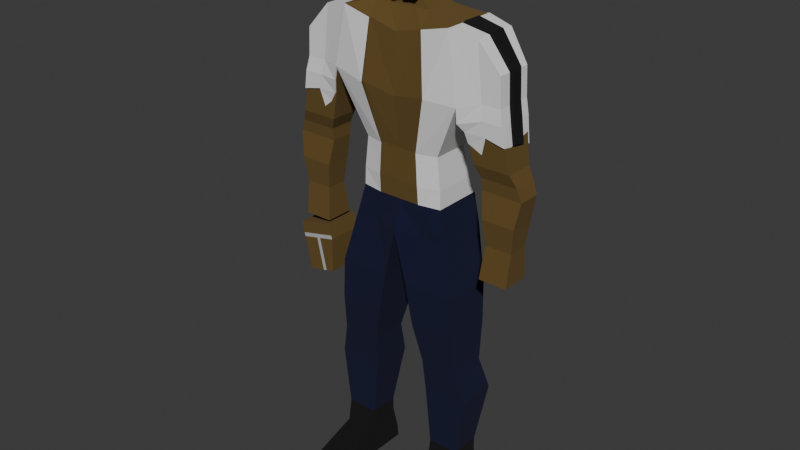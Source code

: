 # Source: Seguran_a-V2.blend  (saved by Blender 4.1.24; exported with 4.5.12 LTS)
import bpy
from mathutils import Matrix  # noqa: F401  (used for matrix-valued properties, if any)

bpy.ops.wm.read_factory_settings(use_empty=True)
scene = bpy.context.scene
scene.name = 'Scene'

# ---- collections
col_collection = bpy.data.collections.new('Collection'); scene.collection.children.link(col_collection)

# ---- materials (node trees are filled in below, after node groups)
mat_material_001 = bpy.data.materials.new('Material.001')
mat_material_001.use_transparent_shadow = False
mat_material_002 = bpy.data.materials.new('Material.002')
mat_material_002.use_transparent_shadow = False
mat_material_003 = bpy.data.materials.new('Material.003')
mat_material_003.use_transparent_shadow = False
mat_material_007 = bpy.data.materials.new('Material.007')
mat_material_007.use_transparent_shadow = False
mat_material = bpy.data.materials.new('Material')
mat_material.alpha_threshold = 0.0
mat_material.use_transparent_shadow = False
mat_material.roughness = 0.5
mat_material.line_color = (0.0, 0.0, 0.0, 1.0)
mat_material_004 = bpy.data.materials.new('Material.004')
mat_material_004.use_transparent_shadow = False
mat_material_005 = bpy.data.materials.new('Material.005')
mat_material_005.use_transparent_shadow = False
mat_material_006 = bpy.data.materials.new('Material.006')
mat_material_006.use_transparent_shadow = False

# ---- material node trees
mat_material_001.use_nodes = True; mat_material_001.node_tree.nodes.clear()
_N = mat_material_001.node_tree.nodes; _L = mat_material_001.node_tree.links
n0 = _N.new('ShaderNodeBsdfPrincipled'); n0.name = 'Principled BSDF'; n0.location = (10, 300)
n0.inputs[0].default_value = (0.1254, 0.07457, 0.01516, 1.0)
n0.inputs[2].default_value = 1.0
n1 = _N.new('ShaderNodeOutputMaterial'); n1.name = 'Material Output'; n1.location = (300, 300)
_L.new(n0.outputs[0], n1.inputs[0])
n1.is_active_output = True
mat_material_002.use_nodes = True; mat_material_002.node_tree.nodes.clear()
_N = mat_material_002.node_tree.nodes; _L = mat_material_002.node_tree.links
n0 = _N.new('ShaderNodeBsdfPrincipled'); n0.name = 'Principled BSDF'; n0.location = (10, 300)
n0.inputs[0].default_value = (1.0, 0.04375, 0.566, 1.0)
n0.inputs[2].default_value = 1.0
n1 = _N.new('ShaderNodeOutputMaterial'); n1.name = 'Material Output'; n1.location = (300, 300)
_L.new(n0.outputs[0], n1.inputs[0])
n1.is_active_output = True
mat_material_003.use_nodes = True; mat_material_003.node_tree.nodes.clear()
_N = mat_material_003.node_tree.nodes; _L = mat_material_003.node_tree.links
n0 = _N.new('ShaderNodeBsdfPrincipled'); n0.name = 'Principled BSDF'; n0.location = (10, 300)
n0.inputs[0].default_value = (0.2078, 0.0, 0.1669, 1.0)
n0.inputs[2].default_value = 1.0
n1 = _N.new('ShaderNodeOutputMaterial'); n1.name = 'Material Output'; n1.location = (300, 300)
_L.new(n0.outputs[0], n1.inputs[0])
n1.is_active_output = True
mat_material_007.use_nodes = True; mat_material_007.node_tree.nodes.clear()
_N = mat_material_007.node_tree.nodes; _L = mat_material_007.node_tree.links
n0 = _N.new('ShaderNodeBsdfPrincipled'); n0.name = 'Principled BSDF'; n0.location = (10, 300)
n0.inputs[0].default_value = (1.0, 0.6104, 0.0, 1.0)
n0.inputs[2].default_value = 1.0
n1 = _N.new('ShaderNodeOutputMaterial'); n1.name = 'Material Output'; n1.location = (300, 300)
_L.new(n0.outputs[0], n1.inputs[0])
n1.is_active_output = True
mat_material.use_nodes = True; mat_material.node_tree.nodes.clear()
_N = mat_material.node_tree.nodes; _L = mat_material.node_tree.links
n0 = _N.new('ShaderNodeOutputMaterial'); n0.name = 'Material Output'; n0.location = (300, 300)
n1 = _N.new('ShaderNodeBsdfPrincipled'); n1.name = 'Principled BSDF'; n1.location = (10, 300)
n1.inputs[0].default_value = (0.4695, 0.4695, 0.4695, 1.0)
n1.inputs[3].default_value = 1.45
_L.new(n1.outputs[0], n0.inputs[0])
n0.is_active_output = True
mat_material_004.use_nodes = True; mat_material_004.node_tree.nodes.clear()
_N = mat_material_004.node_tree.nodes; _L = mat_material_004.node_tree.links
n0 = _N.new('ShaderNodeBsdfPrincipled'); n0.name = 'Principled BSDF'; n0.location = (10, 300)
n0.inputs[2].default_value = 1.0
n1 = _N.new('ShaderNodeOutputMaterial'); n1.name = 'Material Output'; n1.location = (300, 300)
_L.new(n0.outputs[0], n1.inputs[0])
n1.is_active_output = True
mat_material_005.use_nodes = True; mat_material_005.node_tree.nodes.clear()
_N = mat_material_005.node_tree.nodes; _L = mat_material_005.node_tree.links
n0 = _N.new('ShaderNodeBsdfPrincipled'); n0.name = 'Principled BSDF'; n0.location = (10, 300)
n0.inputs[0].default_value = (0.0, 0.001988, 0.02877, 1.0)
n0.inputs[2].default_value = 1.0
n1 = _N.new('ShaderNodeOutputMaterial'); n1.name = 'Material Output'; n1.location = (300, 300)
_L.new(n0.outputs[0], n1.inputs[0])
n1.is_active_output = True
mat_material_006.use_nodes = True; mat_material_006.node_tree.nodes.clear()
_N = mat_material_006.node_tree.nodes; _L = mat_material_006.node_tree.links
n0 = _N.new('ShaderNodeBsdfPrincipled'); n0.name = 'Principled BSDF'; n0.location = (10, 300)
n0.inputs[0].default_value = (0.0, 0.0, 0.0, 1.0)
n0.inputs[2].default_value = 1.0
n1 = _N.new('ShaderNodeOutputMaterial'); n1.name = 'Material Output'; n1.location = (300, 300)
_L.new(n0.outputs[0], n1.inputs[0])
n1.is_active_output = True

# ---- world
world_world = bpy.data.worlds.new('World'); scene.world = world_world
world_world.use_nodes = True; world_world.node_tree.nodes.clear()
_N = world_world.node_tree.nodes; _L = world_world.node_tree.links
n0 = _N.new('ShaderNodeOutputWorld'); n0.name = 'World Output'; n0.location = (300, 300)
n1 = _N.new('ShaderNodeBackground'); n1.name = 'Background'; n1.location = (10, 300)
n1.inputs[0].default_value = (0.05088, 0.05088, 0.05088, 1.0)
_L.new(n1.outputs[0], n0.inputs[0])
n0.is_active_output = True
world_world.color = (0.05088, 0.05088, 0.05088)
world_world.use_sun_shadow = False
world_world.sun_shadow_jitter_overblur = 0.0

# ---- meshes
me_cube_002 = bpy.data.meshes.new('Cube.002')
me_cube_002.from_pydata([(-1.192e-07, 0.1708, 13.87), (0.4479, 0.1832, 14.3), (0.4479, -0.3008, 13.89), (-1.192e-07, -0.3008, 13.87), (-1.192e-07, 0.2593, 17.95), (0.3505, 0.2593, 17.47), (0.3505, -0.2129, 17.47), (-1.192e-07, -0.2129, 17.95), (-1.192e-07, -0.2129, 15.91), (-1.192e-07, 0.2939, 15.91), (0.4194, 0.2939, 15.93), (0.4774, -0.2129, 15.93), (0.1896, 0.1708, 13.87), (0.3792, 0.1832, 14.29), (0.299, -0.3008, 13.88), (0.1896, -0.3008, 13.87), (0.1168, 0.2593, 17.9), (0.2337, 0.2593, 17.78), (0.2337, -0.2129, 17.78), (0.1168, -0.2129, 17.9), (0.1591, 0.2939, 15.92), (0.3182, 0.2939, 15.92), (0.3182, -0.2129, 15.92), (0.08079, -0.2129, 16.04), (-1.192e-07, 0.2939, 15.45), (0.4045, -0.2129, 15.47), (-1.192e-07, -0.2823, 15.45), (0.4045, 0.2129, 15.47), (0.166, -0.2129, 15.46), (0.332, -0.2129, 15.46), (0.2701, 0.2939, 15.46), (0.166, 0.2939, 15.46), (-1.192e-07, 0.2871, 15.19), (0.4116, -0.2272, 15.21), (-1.192e-07, -0.2272, 15.42), (0.4116, 0.2061, 15.21), (0.1698, -0.2272, 15.43), (0.3396, -0.2272, 15.21), (0.2778, 0.2871, 15.21), (0.1698, 0.2871, 15.2), (-1.192e-07, 0.1884, 14.53), (0.4297, -0.264, 14.43), (-1.192e-07, -0.264, 14.64), (0.4297, 0.1884, 14.55), (0.1797, -0.264, 14.65), (0.3594, -0.264, 14.42), (0.2522, 0.1884, 14.54), (0.1797, 0.1884, 14.54), (0.1896, -0.3369, 14.12), (-1.192e-07, -0.3369, 13.87), (-1.192e-07, -0.3001, 14.63), (0.1797, -0.3001, 14.89), (0.299, -0.3191, 13.88), (0.1896, -0.3191, 13.87), (0.1797, -0.2823, 15.0), (0.3594, -0.2823, 14.89), (0.4297, -0.3195, 14.55), (0.4479, -0.3119, 13.89), (0.299, -0.3119, 13.88), (0.3594, -0.3195, 14.54), (0.4479, 0.01362, 13.89), (0.4479, -0.1436, 13.89), (-1.192e-07, 0.01362, 13.87), (-1.192e-07, -0.1436, 13.87), (0.3505, 0.07097, 17.47), (0.3505, -0.07097, 17.47), (-1.192e-07, 0.07097, 17.95), (-1.192e-07, -0.07097, 17.95), (0.4194, 0.07097, 15.93), (0.4194, -0.07097, 15.93), (-1.192e-07, -0.07097, 15.91), (-1.192e-07, 0.07097, 15.91), (0.2337, 0.07097, 17.78), (0.2337, -0.07097, 17.78), (0.1168, 0.07097, 17.9), (0.1168, -0.07097, 17.9), (-1.192e-07, -0.1173, 15.45), (-1.192e-07, 0.04782, 15.45), (0.4045, 0.07097, 15.47), (0.4045, -0.07097, 15.47), (0.3713, 0.01362, 13.88), (0.3257, -0.1436, 13.88), (0.4116, 0.06166, 15.21), (0.4116, -0.08276, 15.21), (-1.192e-07, -0.08276, 15.34), (-1.192e-07, 0.06166, 15.27), (-1.192e-07, -0.1132, 14.61), (-1.192e-07, 0.03764, 14.57), (0.4297, 0.03764, 14.51), (0.4297, -0.1132, 14.47), (1.0, -0.2129, -1.0), (0.8726, -0.1659, 1.0), (1.0, 0.4126, -1.0), (0.8726, 0.4159, 1.0), (-1.192e-07, 0.4126, -1.0), (-1.192e-07, 0.3533, 1.0), (-1.192e-07, -0.2961, -1.0), (-1.192e-07, -0.2113, 1.0), (1.246, -0.2856, -4.457), (1.246, 0.3344, -4.457), (0.2463, -0.2856, -4.457), (0.2463, 0.3344, -4.457), (1.354, -0.2129, -9.903), (1.354, 0.2129, -9.903), (0.5971, -0.2129, -9.903), (0.5971, 0.2129, -9.903), (1.352, -0.1704, -16.15), (1.352, 0.1798, -16.15), (0.7586, -0.1704, -16.15), (0.7586, 0.1798, -16.15), (0.6279, 0.3046, -12.13), (0.6279, -0.1724, -12.13), (1.497, -0.1724, -12.13), (1.497, 0.3046, -12.13), (-1.192e-07, 0.2129, 4.319), (0.7876, 0.2651, 4.319), (0.7876, -0.1663, 4.319), (-1.192e-07, -0.227, 4.319), (-1.192e-07, 0.3146, 7.699), (1.35, 0.3789, 8.481), (1.35, -0.2782, 8.481), (-1.192e-07, -0.307, 7.699), (-1.192e-07, 0.3146, 11.51), (1.12, 0.3617, 12.45), (1.12, -0.2782, 12.45), (-1.192e-07, -0.2864, 11.51), (2.105, 0.2129, 8.481), (2.105, -0.2129, 8.481), (2.077, 0.2129, 10.35), (2.077, -0.2129, 10.35), (1.62, 0.3162, 12.08), (1.728, 0.3232, 9.962), (1.728, -0.2129, 8.481), (1.62, -0.2129, 12.08), (1.601, 0.1517, 4.719), (1.601, -0.206, 4.719), (2.331, 0.1517, 4.719), (2.331, -0.206, 4.719), (1.966, 0.1517, 4.719), (1.966, -0.206, 4.719), (1.711, 0.1517, 3.908), (1.711, -0.1543, 3.908), (2.441, 0.1517, 3.908), (2.441, -0.1543, 3.908), (2.076, 0.1517, 3.908), (2.076, -0.1543, 3.908), (1.711, 0.1363, 3.097), (1.711, -0.1389, 3.097), (2.532, 0.1363, 3.097), (2.532, -0.1389, 3.097), (2.076, 0.1363, 3.097), (2.076, -0.1389, 3.097), (1.846, 0.1006, -0.2958), (1.846, -0.1549, -0.2958), (2.387, 0.1006, -0.2958), (2.387, -0.1549, -0.2958), (2.086, 0.1006, -0.2958), (2.086, -0.1549, -0.2958), (1.793, 0.1517, -2.503), (1.793, -0.206, -2.503), (2.371, 0.1517, -2.503), (2.371, -0.206, -2.503), (2.05, 0.1517, -2.503), (2.05, -0.206, -2.503), (-1.192e-07, 0.1708, 13.87), (0.3742, 0.1708, 13.89), (0.3742, -0.1403, 13.89), (-1.192e-07, -0.1403, 13.87), (1.352, -0.2129, -17.65), (1.352, 0.1798, -17.05), (0.7586, -0.2129, -17.65), (0.7586, 0.1798, -17.05), (1.352, -0.8051, -19.67), (1.352, 0.2718, -19.67), (0.7586, -0.8593, -19.67), (0.7586, 0.2718, -19.67), (0.7586, 0.2558, -18.81), (0.7586, -0.8593, -18.81), (1.352, -0.8051, -18.81), (1.352, 0.2558, -18.81), (0.57, -0.1766, 12.95), (-0.006739, -0.1766, 12.9), (-0.006739, 0.2449, 12.9), (0.57, 0.2129, 12.95), (2.218, -0.2276, 6.6), (2.218, 0.1992, 6.6), (1.847, 0.1992, 6.6), (1.476, 0.2365, 6.6), (1.476, -0.2276, 6.6), (1.847, -0.2276, 6.6), (2.449, 0.131, 1.4), (2.082, 0.131, 1.4), (1.788, 0.131, 1.4), (1.788, -0.1853, 1.4), (2.082, -0.1853, 1.4), (2.449, -0.1853, 1.4), (0.4363, 0.4159, 1.0), (0.5, -0.2129, -1.0), (0.5, 0.4126, -1.0), (0.4363, -0.2113, 1.0), (0.7463, -0.2856, -4.457), (0.7463, 0.3344, -4.457), (0.9757, -0.2129, -9.903), (0.9757, 0.2129, -9.903), (1.055, -0.1704, -16.15), (1.055, 0.1798, -16.15), (1.009, 0.3046, -12.13), (1.009, -0.1724, -12.13), (0.3938, 0.2889, 4.319), (0.3938, -0.227, 4.319), (0.6752, 0.4612, 8.09), (0.6752, -0.334, 8.09), (0.5602, 0.422, 11.98), (0.5602, -0.2809, 11.98), (0.1871, 0.1708, 13.88), (0.1871, -0.1403, 13.88), (1.055, -0.2129, -17.65), (1.055, 0.1798, -17.05), (1.055, -0.8593, -19.67), (1.055, 0.2718, -19.67), (1.055, 0.2558, -18.81), (1.055, -0.8593, -18.81), (0.2816, 0.2129, 12.93), (0.2816, -0.1766, 12.93), (1.3, 0.2978, -7.18), (0.4217, 0.2978, -7.18), (1.3, -0.2761, -7.18), (0.4217, -0.2761, -7.18), (0.861, -0.2761, -7.18), (0.861, 0.2978, -7.18), (0.8595, 0.3138, 2.213), (0.8595, -0.1659, 2.213), (-1.192e-07, -0.2266, 2.213), (-1.192e-07, 0.2926, 2.213), (0.4298, -0.2266, 2.213), (0.4298, 0.3376, 2.213), (2.161, 0.2061, 7.54), (1.787, 0.2287, 7.593), (1.413, -0.267, 7.54), (2.161, -0.2343, 7.54), (1.413, 0.3019, 7.54), (1.787, -0.2343, 7.54), (-1.192e-07, -0.2129, 16.93), (0.414, 0.3133, 16.7), (-1.192e-07, 0.3133, 16.93), (0.414, -0.2129, 16.7), (0.276, 0.3133, 16.85), (0.138, 0.3133, 16.91), (0.09882, -0.2129, 16.91), (0.276, -0.2129, 16.85), (0.414, -0.07097, 16.7), (0.414, 0.07097, 16.7), (-1.192e-07, 0.07097, 16.93), (-1.192e-07, -0.07097, 16.93), (-1.192e-07, 0.3022, 16.29), (0.4503, -0.2129, 16.26), (-1.192e-07, -0.2129, 16.29), (0.4503, 0.3022, 16.26), (0.3002, 0.3022, 16.32), (0.1501, 0.3022, 16.34), (0.08848, -0.2129, 16.1), (0.3002, -0.2129, 16.32), (0.4503, -0.07097, 16.26), (0.4503, 0.07097, 16.26), (-1.192e-07, 0.07097, 16.29), (-1.192e-07, -0.07097, 16.29), (-1.192e-07, -0.2129, 16.61), (0.4321, 0.3077, 16.48), (0.2881, 0.3077, 16.59), (0.144, 0.3077, 16.62), (0.09365, -0.2129, 16.41), (0.2881, -0.2129, 16.59), (0.4321, -0.07097, 16.48), (0.4321, 0.07097, 16.48), (-1.192e-07, 0.07097, 16.61), (-1.192e-07, -0.07097, 16.61), (-1.192e-07, 0.3077, 16.61), (0.4321, -0.2129, 16.48), (0.4321, -0.2503, 16.48), (0.4503, -0.2503, 16.26), (0.3002, -0.2503, 16.32), (0.08848, -0.2503, 16.1), (0.09365, -0.2503, 16.41), (0.2881, -0.2503, 16.59), (0.2953, 0.177, 14.08), (0.2551, -0.3008, 13.88), (0.1861, 0.2593, 17.84), (0.1861, -0.2129, 17.84), (0.2496, 0.2939, 15.92), (0.2104, -0.2129, 16.04), (0.2289, 0.2939, 15.46), (0.2598, -0.2129, 15.46), (0.2656, -0.2272, 15.32), (0.2347, 0.2871, 15.2), (0.2268, 0.1884, 14.54), (0.2804, -0.264, 14.54), (0.2551, -0.3191, 13.88), (0.2804, -0.2823, 14.95), (0.1861, 0.07097, 17.84), (0.1861, -0.07097, 17.84), (0.1983, -0.2129, 16.88), (0.2178, 0.3133, 16.88), (0.236, 0.3022, 16.33), (0.2052, -0.2129, 16.21), (0.2269, 0.3077, 16.6), (0.2017, -0.2129, 16.5), (0.2052, -0.2503, 16.21), (0.2017, -0.2503, 16.5), (0.4714, -0.2281, 17.13), (0.4714, -0.2351, 17.13), (0.4445, -0.2281, 17.15), (0.4445, -0.2351, 17.15), (0.5836, -0.2265, 16.82), (0.5886, -0.2265, 16.76), (0.5836, -0.2367, 16.82), (0.5886, -0.2367, 16.76)], [(8, 28)], [(253, 242, 7, 67), (75, 67, 7, 19), (251, 243, 5, 64), (249, 245, 6, 18), (247, 244, 4, 16), (31, 24, 9, 20), (29, 25, 11, 22), (78, 27, 10, 68), (76, 26, 8, 70), (26, 28, 23, 8), (291, 29, 22, 289), (27, 30, 21, 10), (290, 31, 20, 288), (243, 246, 17, 5), (301, 247, 16, 286), (242, 248, 19, 7), (300, 249, 18, 287), (65, 73, 18, 6), (299, 75, 19, 287), (293, 39, 31, 290), (35, 38, 30, 27), (292, 37, 29, 291), (34, 36, 28, 26), (84, 34, 26, 76), (82, 35, 27, 78), (37, 33, 25, 29), (39, 32, 24, 31), (81, 61, 2, 14), (47, 40, 32, 39), (45, 41, 33, 37), (88, 43, 35, 82), (86, 42, 34, 84), (42, 44, 36, 34), (295, 45, 37, 292), (43, 46, 38, 35), (294, 47, 39, 293), (284, 12, 47, 294), (1, 13, 46, 43), (295, 44, 54, 297), (15, 44, 51, 48), (63, 3, 42, 86), (60, 1, 43, 88), (45, 14, 58, 59), (12, 0, 40, 47), (49, 48, 51, 50), (42, 3, 49, 50), (44, 42, 50, 51), (3, 15, 48, 49), (296, 52, 55, 297), (44, 15, 53, 54), (285, 14, 52, 296), (14, 45, 55, 52), (58, 57, 56, 59), (41, 45, 59, 56), (2, 41, 56, 57), (14, 2, 57, 58), (2, 61, 89, 41), (61, 60, 88, 89), (0, 62, 87, 40), (62, 63, 86, 87), (40, 87, 85, 32), (87, 86, 84, 85), (41, 89, 83, 33), (89, 88, 82, 83), (15, 3, 63, 81, 14, 285), (81, 63, 62, 80), (80, 60, 61, 81), (33, 83, 79, 25), (83, 82, 78, 79), (32, 85, 77, 24), (85, 84, 76, 77), (286, 16, 74, 298), (298, 74, 75, 299), (5, 17, 72, 64), (64, 72, 73, 65), (24, 77, 71, 9), (77, 76, 70, 71), (25, 79, 69, 11), (79, 78, 68, 69), (245, 250, 65, 6), (250, 251, 64, 65), (16, 4, 66, 74), (74, 66, 67, 75), (244, 252, 66, 4), (252, 253, 67, 66), (12, 80, 62, 0), (13, 1, 60, 80), (198, 196, 93, 92), (92, 93, 91, 90), (197, 96, 100, 200), (231, 230, 115, 116), (197, 199, 97, 96), (229, 224, 103, 203), (198, 92, 99, 201), (92, 90, 98, 99), (96, 94, 101, 100), (111, 110, 109, 108), (224, 226, 102, 103), (227, 225, 105, 104), (228, 227, 104, 202), (108, 109, 171, 170), (207, 111, 108, 204), (206, 113, 107, 205), (113, 112, 106, 107), (103, 102, 112, 113), (203, 103, 113, 206), (202, 104, 111, 207), (104, 105, 110, 111), (114, 117, 121, 118), (233, 232, 117, 114), (235, 233, 114, 208), (234, 231, 116, 209), (118, 121, 125, 122), (116, 115, 119, 120), (209, 116, 120, 211), (208, 114, 118, 210), (223, 180, 166, 215), (131, 130, 128, 126), (211, 120, 124, 213), (210, 118, 122, 212), (127, 126, 128, 129), (186, 185, 136, 138), (133, 132, 127, 129), (130, 133, 129, 128), (123, 124, 133, 130), (124, 120, 132, 133), (185, 184, 137, 136), (119, 123, 130, 131), (134, 138, 144, 140), (138, 136, 142, 144), (188, 187, 134, 135), (187, 186, 138, 134), (184, 189, 139, 137), (189, 188, 135, 139), (145, 141, 147, 151), (143, 145, 151, 149), (135, 134, 140, 141), (137, 139, 145, 143), (139, 135, 141, 145), (136, 137, 143, 142), (192, 191, 156, 152), (191, 190, 154, 156), (142, 143, 149, 148), (144, 142, 148, 150), (140, 144, 150, 146), (141, 140, 146, 147), (157, 153, 159, 163), (155, 157, 163, 161), (193, 192, 152, 153), (195, 194, 157, 155), (194, 193, 153, 157), (190, 195, 155, 154), (163, 162, 160, 161), (159, 158, 162, 163), (154, 155, 161, 160), (156, 154, 160, 162), (152, 156, 162, 158), (153, 152, 158, 159), (222, 182, 164, 214), (182, 181, 167, 164), (180, 183, 165, 166), (177, 176, 175, 174), (204, 108, 170, 216), (205, 107, 169, 217), (107, 106, 168, 169), (219, 173, 172, 218), (221, 177, 174, 218), (220, 179, 173, 219), (179, 178, 172, 173), (169, 168, 178, 179), (217, 169, 179, 220), (216, 170, 177, 221), (170, 171, 176, 177), (124, 123, 183, 180), (122, 125, 181, 182), (212, 122, 182, 222), (213, 124, 180, 223), (241, 238, 188, 189), (239, 241, 189, 184), (240, 237, 186, 187), (238, 240, 187, 188), (236, 239, 184, 185), (237, 236, 185, 186), (148, 149, 195, 190), (151, 147, 193, 194), (149, 151, 194, 195), (147, 146, 192, 193), (150, 148, 190, 191), (146, 150, 191, 192), (125, 213, 223, 181), (123, 212, 222, 183), (168, 216, 221, 178), (171, 217, 220, 176), (176, 220, 219, 175), (178, 221, 218, 172), (175, 219, 218, 174), (109, 205, 217, 171), (106, 204, 216, 168), (183, 222, 214, 165), (119, 210, 212, 123), (121, 211, 213, 125), (181, 223, 215, 167), (115, 208, 210, 119), (117, 209, 211, 121), (232, 234, 209, 117), (230, 235, 208, 115), (102, 202, 207, 112), (105, 203, 206, 110), (110, 206, 205, 109), (112, 207, 204, 106), (226, 228, 202, 102), (94, 198, 201, 101), (225, 229, 203, 105), (90, 91, 199, 197), (90, 197, 200, 98), (94, 95, 196, 198), (101, 201, 229, 225), (98, 200, 228, 226), (200, 100, 227, 228), (100, 101, 225, 227), (99, 98, 226, 224), (201, 99, 224, 229), (93, 196, 235, 230), (97, 199, 234, 232), (199, 91, 231, 234), (196, 95, 233, 235), (95, 97, 232, 233), (91, 93, 230, 231), (131, 126, 236, 237), (126, 127, 239, 236), (120, 119, 240, 238), (119, 131, 237, 240), (127, 132, 241, 239), (132, 120, 238, 241), (165, 214, 166), (13, 166, 80, 165), (214, 12, 284, 13, 165), (274, 275, 253, 252), (276, 274, 252, 244), (272, 273, 251, 250), (277, 272, 250, 245), (305, 271, 249, 300), (266, 270, 248, 242), (304, 269, 247, 301), (267, 268, 246, 243), (269, 276, 244, 247), (271, 277, 245, 249), (273, 267, 243, 251), (275, 266, 242, 253), (70, 8, 256, 265), (68, 10, 257, 263), (22, 11, 255, 261), (20, 9, 254, 259), (10, 21, 258, 257), (288, 20, 259, 302), (8, 23, 260, 256), (289, 22, 261, 303), (11, 69, 262, 255), (69, 68, 263, 262), (9, 71, 264, 254), (71, 70, 265, 264), (265, 256, 266, 275), (263, 257, 267, 273), (305, 270, 282, 307), (259, 254, 276, 269), (257, 258, 268, 267), (302, 259, 269, 304), (256, 260, 270, 266), (255, 277, 312, 313), (255, 262, 272, 277), (262, 263, 273, 272), (254, 264, 274, 276), (264, 265, 275, 274), (280, 279, 278, 283), (306, 280, 283, 307), (303, 261, 280, 306), (270, 260, 281, 282), (277, 271, 310, 308), (261, 255, 279, 280), (260, 303, 306, 281), (281, 306, 307, 282), (258, 302, 304, 268), (271, 305, 307, 283), (23, 289, 303, 260), (21, 288, 302, 258), (268, 304, 301, 246), (270, 305, 300, 248), (72, 298, 299, 73), (17, 286, 298, 72), (15, 285, 296, 53), (53, 296, 297, 54), (45, 295, 297, 55), (13, 284, 294, 46), (46, 294, 293, 38), (44, 295, 292, 36), (36, 292, 291, 28), (38, 293, 290, 30), (73, 299, 287, 18), (248, 300, 287, 19), (246, 301, 286, 17), (30, 290, 288, 21), (28, 291, 289, 23), (308, 310, 311, 309), (271, 283, 311, 310), (283, 278, 309, 311), (278, 277, 308, 309), (313, 312, 314, 315), (278, 279, 315, 314), (279, 255, 313, 315), (277, 278, 314, 312)])
me_cube_002.polygons.foreach_set('material_index', [0, 0, 0, 0, 0, 0, 0, 0, 0, 0, 0, 0, 0, 0, 0, 0, 0, 0, 0, 0, 0, 0, 0, 0, 0, 0, 0, 0, 0, 0, 0, 0, 0, 0, 0, 0, 0, 0, 1, 1, 0, 0, 0, 0, 1, 0, 2, 2, 2, 0, 1, 2, 1, 1, 2, 1, 0, 0, 0, 0, 0, 0, 0, 0, 0, 0, 0, 0, 0, 0, 0, 0, 0, 0, 0, 0, 0, 0, 0, 0, 0, 0, 0, 0, 0, 0, 0, 0, 0, 0, 0, 0, 0, 0, 0, 0, 0, 0, 0, 0, 0, 0, 0, 0, 0, 0, 0, 0, 0, 0, 0, 0, 0, 0, 0, 0, 0, 0, 0, 0, 0, 0, 0, 0, 0, 0, 0, 0, 0, 0, 0, 0, 0, 0, 0, 0, 0, 0, 0, 0, 0, 0, 0, 0, 0, 0, 0, 0, 0, 0, 0, 0, 0, 0, 0, 0, 0, 0, 0, 0, 0, 0, 0, 0, 0, 0, 0, 0, 0, 0, 0, 0, 0, 0, 0, 0, 0, 0, 0, 0, 0, 0, 0, 0, 0, 0, 0, 0, 0, 0, 0, 0, 0, 0, 0, 0, 0, 0, 0, 0, 0, 0, 0, 0, 0, 0, 0, 0, 0, 0, 0, 0, 0, 0, 0, 0, 0, 0, 0, 0, 0, 0, 0, 0, 0, 0, 0, 0, 0, 0, 0, 0, 0, 0, 0, 0, 0, 0, 0, 0, 0, 0, 0, 0, 0, 0, 0, 0, 0, 0, 0, 0, 0, 0, 0, 0, 0, 0, 0, 0, 0, 0, 0, 1, 0, 0, 0, 0, 1, 0, 0, 0, 0, 2, 2, 1, 1, 1, 1, 1, 1, 0, 1, 3, 0, 0, 0, 0, 0, 1, 1, 1, 0, 0, 0, 0, 0, 0, 0, 0, 0, 0, 1, 1, 1, 1, 1, 2, 1, 1])
_uv = me_cube_002.uv_layers.new(name='UVMap')
_uv.uv.foreach_set('vector', [0.0, 0.0, 0.0, 0.0, 0.0, 0.0, 0.0, 0.0, 0.7083, 0.6667, 0.75, 0.6667, 0.75, 0.75, 0.7083, 0.75, 0.625, 0.5833, 0.625, 0.5, 0.625, 0.5, 0.625, 0.5833, 0.625, 0.7917, 0.625, 0.75, 0.625, 0.75, 0.625, 0.7917, 0.625, 0.4167, 0.625, 0.375, 0.625, 0.375, 0.625, 0.4167, 0.625, 0.4167, 0.625, 0.375, 0.625, 0.375, 0.625, 0.4167, 0.625, 0.7917, 0.625, 0.75, 0.625, 0.75, 0.625, 0.7917, 0.625, 0.5833, 0.625, 0.5, 0.625, 0.5, 0.625, 0.5833, 0.0, 0.0, 0.0, 0.0, 0.0, 0.0, 0.0, 0.0, 0.625, 0.875, 0.625, 0.8333, 0.625, 0.8333, 0.625, 0.875, 0.625, 0.8125, 0.625, 0.7917, 0.625, 0.7917, 0.625, 0.8125, 0.625, 0.5, 0.625, 0.4583, 0.625, 0.4583, 0.625, 0.5, 0.625, 0.4375, 0.625, 0.4167, 0.625, 0.4167, 0.625, 0.4375, 0.625, 0.5, 0.625, 0.4583, 0.625, 0.4583, 0.625, 0.5, 0.625, 0.4375, 0.625, 0.4167, 0.625, 0.4167, 0.625, 0.4375, 0.625, 0.875, 0.625, 0.8333, 0.625, 0.8333, 0.625, 0.875, 0.625, 0.8125, 0.625, 0.7917, 0.625, 0.7917, 0.625, 0.8125, 0.625, 0.6667, 0.6667, 0.6667, 0.6667, 0.75, 0.625, 0.75, 0.6875, 0.6667, 0.7083, 0.6667, 0.7083, 0.75, 0.6875, 0.75, 0.625, 0.4375, 0.625, 0.4167, 0.625, 0.4167, 0.625, 0.4375, 0.625, 0.5, 0.625, 0.4583, 0.625, 0.4583, 0.625, 0.5, 0.625, 0.8125, 0.625, 0.7917, 0.625, 0.7917, 0.625, 0.8125, 0.625, 0.875, 0.625, 0.8333, 0.625, 0.8333, 0.625, 0.875, 0.0, 0.0, 0.0, 0.0, 0.0, 0.0, 0.0, 0.0, 0.625, 0.5833, 0.625, 0.5, 0.625, 0.5, 0.625, 0.5833, 0.625, 0.7917, 0.625, 0.75, 0.625, 0.75, 0.625, 0.7917, 0.625, 0.4167, 0.625, 0.375, 0.625, 0.375, 0.625, 0.4167, 0.625, 0.6806, 0.625, 0.6667, 0.625, 0.75, 0.625, 0.7917, 0.625, 0.4167, 0.625, 0.375, 0.625, 0.375, 0.625, 0.4167, 0.625, 0.7917, 0.625, 0.75, 0.625, 0.75, 0.625, 0.7917, 0.625, 0.5833, 0.625, 0.5, 0.625, 0.5, 0.625, 0.5833, 0.0, 0.0, 0.0, 0.0, 0.0, 0.0, 0.0, 0.0, 0.625, 0.875, 0.625, 0.8333, 0.625, 0.8333, 0.625, 0.875, 0.625, 0.8125, 0.625, 0.7917, 0.625, 0.7917, 0.625, 0.8125, 0.625, 0.5, 0.625, 0.4583, 0.625, 0.4583, 0.625, 0.5, 0.625, 0.4375, 0.625, 0.4167, 0.625, 0.4167, 0.625, 0.4375, 0.625, 0.4375, 0.625, 0.4167, 0.625, 0.4167, 0.625, 0.4375, 0.625, 0.5, 0.625, 0.4583, 0.625, 0.4583, 0.625, 0.5, 0.625, 0.8125, 0.625, 0.8333, 0.625, 0.8333, 0.625, 0.8125, 0.625, 0.8333, 0.625, 0.8333, 0.625, 0.8333, 0.625, 0.8333, 0.0, 0.0, 0.0, 0.0, 0.0, 0.0, 0.0, 0.0, 0.625, 0.5833, 0.625, 0.5, 0.625, 0.5, 0.625, 0.5833, 0.625, 0.7917, 0.625, 0.7917, 0.625, 0.7917, 0.625, 0.7917, 0.625, 0.4167, 0.625, 0.375, 0.625, 0.375, 0.625, 0.4167, 0.625, 0.875, 0.625, 0.8333, 0.625, 0.8333, 0.625, 0.875, 0.0, 0.0, 0.0, 0.0, 0.0, 0.0, 0.0, 0.0, 0.625, 0.8333, 0.625, 0.875, 0.625, 0.875, 0.625, 0.8333, 0.0, 0.0, 0.625, 0.8333, 0.625, 0.8333, 0.0, 0.0, 0.625, 0.8125, 0.625, 0.7917, 0.625, 0.7917, 0.625, 0.8125, 0.625, 0.8333, 0.625, 0.8333, 0.625, 0.8333, 0.625, 0.8333, 0.625, 0.8125, 0.625, 0.7917, 0.625, 0.7917, 0.625, 0.8125, 0.625, 0.7917, 0.625, 0.7917, 0.625, 0.7917, 0.625, 0.7917, 0.625, 0.7917, 0.625, 0.75, 0.625, 0.75, 0.625, 0.7917, 0.625, 0.75, 0.625, 0.7917, 0.625, 0.7917, 0.625, 0.75, 0.625, 0.75, 0.625, 0.75, 0.625, 0.75, 0.625, 0.75, 0.625, 0.7917, 0.625, 0.75, 0.625, 0.75, 0.625, 0.7917, 0.625, 0.75, 0.625, 0.6667, 0.625, 0.6667, 0.625, 0.75, 0.625, 0.6667, 0.625, 0.5833, 0.625, 0.5833, 0.625, 0.6667, 0.0, 0.0, 0.0, 0.0, 0.0, 0.0, 0.0, 0.0, 0.0, 0.0, 0.0, 0.0, 0.0, 0.0, 0.0, 0.0, 0.0, 0.0, 0.0, 0.0, 0.0, 0.0, 0.0, 0.0, 0.0, 0.0, 0.0, 0.0, 0.0, 0.0, 0.0, 0.0, 0.625, 0.75, 0.625, 0.6667, 0.625, 0.6667, 0.625, 0.75, 0.625, 0.6667, 0.625, 0.5833, 0.625, 0.5833, 0.625, 0.6667, 0.625, 0.8333, 0.0, 0.0, 0.2083, 0.125, 0.625, 0.6806, 0.625, 0.7917, 0.625, 0.8125, 0.625, 0.6806, 0.2083, 0.125, 0.4167, 0.25, 0.625, 0.5694, 0.625, 0.5694, 0.625, 0.5833, 0.625, 0.6667, 0.625, 0.6806, 0.625, 0.75, 0.625, 0.6667, 0.625, 0.6667, 0.625, 0.75, 0.625, 0.6667, 0.625, 0.5833, 0.625, 0.5833, 0.625, 0.6667, 0.0, 0.0, 0.0, 0.0, 0.0, 0.0, 0.0, 0.0, 0.0, 0.0, 0.0, 0.0, 0.0, 0.0, 0.0, 0.0, 0.6875, 0.5, 0.7083, 0.5, 0.7083, 0.5833, 0.6875, 0.5833, 0.6875, 0.5833, 0.7083, 0.5833, 0.7083, 0.6667, 0.6875, 0.6667, 0.625, 0.5, 0.6667, 0.5, 0.6667, 0.5833, 0.625, 0.5833, 0.625, 0.5833, 0.6667, 0.5833, 0.6667, 0.6667, 0.625, 0.6667, 0.0, 0.0, 0.0, 0.0, 0.0, 0.0, 0.0, 0.0, 0.0, 0.0, 0.0, 0.0, 0.0, 0.0, 0.0, 0.0, 0.625, 0.75, 0.625, 0.6667, 0.625, 0.6667, 0.625, 0.75, 0.625, 0.6667, 0.625, 0.5833, 0.625, 0.5833, 0.625, 0.6667, 0.625, 0.75, 0.625, 0.6667, 0.625, 0.6667, 0.625, 0.75, 0.625, 0.6667, 0.625, 0.5833, 0.625, 0.5833, 0.625, 0.6667, 0.7083, 0.5, 0.75, 0.5, 0.75, 0.5833, 0.7083, 0.5833, 0.7083, 0.5833, 0.75, 0.5833, 0.75, 0.6667, 0.7083, 0.6667, 0.0, 0.0, 0.0, 0.0, 0.0, 0.0, 0.0, 0.0, 0.0, 0.0, 0.0, 0.0, 0.0, 0.0, 0.0, 0.0, 0.625, 0.4167, 0.625, 0.5694, 0.4167, 0.25, 0.0, 0.0, 0.625, 0.4583, 0.625, 0.5, 0.625, 0.5833, 0.625, 0.5694, 0.375, 0.4375, 0.625, 0.4375, 0.625, 0.5, 0.375, 0.5, 0.375, 0.5, 0.625, 0.5, 0.625, 0.75, 0.375, 0.75, 0.375, 0.8125, 0.375, 0.875, 0.375, 0.875, 0.375, 0.8125, 0.625, 0.75, 0.625, 0.5, 0.625, 0.5, 0.625, 0.75, 0.375, 0.8125, 0.625, 0.8125, 0.625, 0.875, 0.375, 0.875, 0.375, 0.4375, 0.375, 0.5, 0.375, 0.5, 0.375, 0.4375, 0.375, 0.4375, 0.375, 0.5, 0.375, 0.5, 0.375, 0.4375, 0.375, 0.5, 0.375, 0.75, 0.375, 0.75, 0.375, 0.5, 0.0, 0.0, 0.0, 0.0, 0.0, 0.0, 0.0, 0.0, 0.0, 0.0, 0.0, 0.0, 0.0, 0.0, 0.0, 0.0, 0.375, 0.5, 0.375, 0.75, 0.375, 0.75, 0.375, 0.5, 0.0, 0.0, 0.0, 0.0, 0.0, 0.0, 0.0, 0.0, 0.375, 0.8125, 0.375, 0.875, 0.375, 0.875, 0.375, 0.8125, 0.0, 0.0, 0.0, 0.0, 0.0, 0.0, 0.0, 0.0, 0.375, 0.8125, 0.375, 0.875, 0.375, 0.875, 0.375, 0.8125, 0.375, 0.4375, 0.375, 0.5, 0.375, 0.5, 0.375, 0.4375, 0.375, 0.5, 0.375, 0.75, 0.375, 0.75, 0.375, 0.5, 0.375, 0.5, 0.375, 0.75, 0.375, 0.75, 0.375, 0.5, 0.375, 0.4375, 0.375, 0.5, 0.375, 0.5, 0.375, 0.4375, 0.375, 0.8125, 0.375, 0.875, 0.375, 0.875, 0.375, 0.8125, 0.0, 0.0, 0.0, 0.0, 0.0, 0.0, 0.0, 0.0, 0.0, 0.0, 0.0, 0.0, 0.0, 0.0, 0.0, 0.0, 0.0, 0.0, 0.0, 0.0, 0.0, 0.0, 0.0, 0.0, 0.625, 0.4375, 0.625, 0.375, 0.625, 0.375, 0.625, 0.4375, 0.625, 0.8125, 0.625, 0.75, 0.625, 0.75, 0.625, 0.8125, 0.0, 0.0, 0.0, 0.0, 0.0, 0.0, 0.0, 0.0, 0.625, 0.75, 0.625, 0.5, 0.625, 0.5, 0.625, 0.75, 0.625, 0.8125, 0.625, 0.75, 0.625, 0.75, 0.625, 0.8125, 0.625, 0.4375, 0.625, 0.375, 0.625, 0.375, 0.625, 0.4375, 0.625, 0.8125, 0.625, 0.75, 0.625, 0.75, 0.625, 0.8125, 0.625, 0.5, 0.625, 0.5, 0.625, 0.5, 0.625, 0.5, 0.625, 0.8125, 0.625, 0.75, 0.625, 0.75, 0.625, 0.8125, 0.625, 0.4375, 0.625, 0.375, 0.625, 0.375, 0.625, 0.4375, 0.625, 0.75, 0.625, 0.5, 0.625, 0.5, 0.625, 0.75, 0.625, 0.5, 0.625, 0.5, 0.625, 0.5, 0.625, 0.5, 0.625, 0.75, 0.625, 0.75, 0.625, 0.75, 0.625, 0.75, 0.625, 0.5, 0.625, 0.75, 0.625, 0.75, 0.625, 0.5, 0.625, 0.5, 0.625, 0.75, 0.625, 0.75, 0.625, 0.5, 0.625, 0.75, 0.625, 0.75, 0.625, 0.75, 0.625, 0.75, 0.625, 0.5, 0.625, 0.75, 0.625, 0.75, 0.625, 0.5, 0.625, 0.5, 0.625, 0.5, 0.625, 0.5, 0.625, 0.5, 0.625, 0.5, 0.625, 0.5, 0.625, 0.5, 0.625, 0.5, 0.625, 0.5, 0.625, 0.5, 0.625, 0.5, 0.625, 0.5, 0.625, 0.75, 0.625, 0.5, 0.625, 0.5, 0.625, 0.75, 0.625, 0.5, 0.625, 0.5, 0.625, 0.5, 0.625, 0.5, 0.625, 0.75, 0.625, 0.75, 0.625, 0.75, 0.625, 0.75, 0.625, 0.75, 0.625, 0.75, 0.625, 0.75, 0.625, 0.75, 0.625, 0.75, 0.625, 0.75, 0.625, 0.75, 0.625, 0.75, 0.625, 0.75, 0.625, 0.75, 0.625, 0.75, 0.625, 0.75, 0.625, 0.75, 0.625, 0.5, 0.625, 0.5, 0.625, 0.75, 0.625, 0.75, 0.625, 0.75, 0.625, 0.75, 0.625, 0.75, 0.625, 0.75, 0.625, 0.75, 0.625, 0.75, 0.625, 0.75, 0.625, 0.5, 0.625, 0.75, 0.625, 0.75, 0.625, 0.5, 0.625, 0.5, 0.625, 0.5, 0.625, 0.5, 0.625, 0.5, 0.625, 0.5, 0.625, 0.5, 0.625, 0.5, 0.625, 0.5, 0.625, 0.5, 0.625, 0.75, 0.625, 0.75, 0.625, 0.5, 0.625, 0.5, 0.625, 0.5, 0.625, 0.5, 0.625, 0.5, 0.625, 0.5, 0.625, 0.5, 0.625, 0.5, 0.625, 0.5, 0.625, 0.75, 0.625, 0.5, 0.625, 0.5, 0.625, 0.75, 0.625, 0.75, 0.625, 0.75, 0.625, 0.75, 0.625, 0.75, 0.625, 0.75, 0.625, 0.75, 0.625, 0.75, 0.625, 0.75, 0.625, 0.75, 0.625, 0.5, 0.625, 0.5, 0.625, 0.75, 0.625, 0.75, 0.625, 0.75, 0.625, 0.75, 0.625, 0.75, 0.625, 0.75, 0.625, 0.75, 0.625, 0.75, 0.625, 0.75, 0.625, 0.5, 0.625, 0.75, 0.625, 0.75, 0.625, 0.5, 0.625, 0.75, 0.625, 0.5, 0.625, 0.5, 0.625, 0.75, 0.625, 0.75, 0.625, 0.5, 0.625, 0.5, 0.625, 0.75, 0.625, 0.5, 0.625, 0.75, 0.625, 0.75, 0.625, 0.5, 0.625, 0.5, 0.625, 0.5, 0.625, 0.5, 0.625, 0.5, 0.625, 0.5, 0.625, 0.5, 0.625, 0.5, 0.625, 0.5, 0.625, 0.75, 0.625, 0.5, 0.625, 0.5, 0.625, 0.75, 0.625, 0.4375, 0.625, 0.375, 0.625, 0.375, 0.625, 0.4375, 0.0, 0.0, 0.0, 0.0, 0.0, 0.0, 0.0, 0.0, 0.625, 0.75, 0.625, 0.5, 0.625, 0.5, 0.625, 0.75, 0.0, 0.0, 0.0, 0.0, 0.0, 0.0, 0.0, 0.0, 0.375, 0.8125, 0.375, 0.875, 0.375, 0.875, 0.375, 0.8125, 0.375, 0.4375, 0.375, 0.5, 0.375, 0.5, 0.375, 0.4375, 0.375, 0.5, 0.375, 0.75, 0.375, 0.75, 0.375, 0.5, 0.3125, 0.5, 0.375, 0.5, 0.375, 0.75, 0.3125, 0.75, 0.375, 0.8125, 0.375, 0.875, 0.375, 0.875, 0.375, 0.8125, 0.375, 0.4375, 0.375, 0.5, 0.375, 0.5, 0.375, 0.4375, 0.375, 0.5, 0.375, 0.75, 0.375, 0.75, 0.375, 0.5, 0.375, 0.5, 0.375, 0.75, 0.375, 0.75, 0.375, 0.5, 0.375, 0.4375, 0.375, 0.5, 0.375, 0.5, 0.375, 0.4375, 0.375, 0.8125, 0.375, 0.875, 0.375, 0.875, 0.375, 0.8125, 0.0, 0.0, 0.0, 0.0, 0.0, 0.0, 0.0, 0.0, 0.625, 0.75, 0.625, 0.5, 0.625, 0.5, 0.625, 0.75, 0.0, 0.0, 0.0, 0.0, 0.0, 0.0, 0.0, 0.0, 0.625, 0.4375, 0.625, 0.375, 0.625, 0.375, 0.625, 0.4375, 0.625, 0.8125, 0.625, 0.75, 0.625, 0.75, 0.625, 0.8125, 0.625, 0.75, 0.625, 0.75, 0.625, 0.75, 0.625, 0.75, 0.625, 0.75, 0.625, 0.75, 0.625, 0.75, 0.625, 0.75, 0.625, 0.5, 0.625, 0.5, 0.625, 0.5, 0.625, 0.5, 0.625, 0.75, 0.625, 0.5, 0.625, 0.5, 0.625, 0.75, 0.625, 0.5, 0.625, 0.75, 0.625, 0.75, 0.625, 0.5, 0.625, 0.5, 0.625, 0.5, 0.625, 0.5, 0.625, 0.5, 0.625, 0.5, 0.625, 0.75, 0.625, 0.75, 0.625, 0.5, 0.625, 0.75, 0.625, 0.75, 0.625, 0.75, 0.625, 0.75, 0.625, 0.75, 0.625, 0.75, 0.625, 0.75, 0.625, 0.75, 0.625, 0.75, 0.625, 0.5, 0.625, 0.5, 0.625, 0.75, 0.625, 0.5, 0.625, 0.5, 0.625, 0.5, 0.625, 0.5, 0.625, 0.5, 0.625, 0.5, 0.625, 0.5, 0.625, 0.5, 0.625, 0.875, 0.625, 0.8125, 0.625, 0.8125, 0.625, 0.875, 0.625, 0.5, 0.625, 0.4375, 0.625, 0.4375, 0.625, 0.5, 0.375, 0.75, 0.375, 0.8125, 0.375, 0.8125, 0.375, 0.75, 0.375, 0.375, 0.375, 0.4375, 0.375, 0.4375, 0.375, 0.375, 0.375, 0.375, 0.375, 0.4375, 0.375, 0.4375, 0.375, 0.375, 0.375, 0.75, 0.375, 0.8125, 0.375, 0.8125, 0.375, 0.75, 0.25, 0.5, 0.3125, 0.5, 0.3125, 0.75, 0.25, 0.75, 0.375, 0.375, 0.375, 0.4375, 0.375, 0.4375, 0.375, 0.375, 0.375, 0.75, 0.375, 0.8125, 0.375, 0.8125, 0.375, 0.75, 0.625, 0.5, 0.625, 0.4375, 0.625, 0.4375, 0.625, 0.5, 0.625, 0.5, 0.625, 0.4375, 0.625, 0.4375, 0.625, 0.5, 0.625, 0.875, 0.625, 0.8125, 0.625, 0.8125, 0.625, 0.875, 0.625, 0.875, 0.625, 0.8125, 0.625, 0.8125, 0.625, 0.875, 0.625, 0.5, 0.625, 0.4375, 0.625, 0.4375, 0.625, 0.5, 0.625, 0.875, 0.625, 0.8125, 0.625, 0.8125, 0.625, 0.875, 0.625, 0.875, 0.625, 0.8125, 0.625, 0.8125, 0.625, 0.875, 0.625, 0.5, 0.625, 0.4375, 0.625, 0.4375, 0.625, 0.5, 0.375, 0.75, 0.375, 0.8125, 0.375, 0.8125, 0.375, 0.75, 0.375, 0.375, 0.375, 0.4375, 0.375, 0.4375, 0.375, 0.375, 0.375, 0.375, 0.375, 0.4375, 0.375, 0.4375, 0.375, 0.375, 0.375, 0.75, 0.375, 0.8125, 0.375, 0.8125, 0.375, 0.75, 0.375, 0.75, 0.375, 0.8125, 0.375, 0.8125, 0.375, 0.75, 0.375, 0.375, 0.375, 0.4375, 0.375, 0.4375, 0.375, 0.375, 0.375, 0.375, 0.375, 0.4375, 0.375, 0.4375, 0.375, 0.375, 0.375, 0.75, 0.625, 0.75, 0.625, 0.8125, 0.375, 0.8125, 0.375, 0.75, 0.375, 0.8125, 0.375, 0.8125, 0.375, 0.75, 0.375, 0.375, 0.625, 0.375, 0.625, 0.4375, 0.375, 0.4375, 0.375, 0.375, 0.375, 0.4375, 0.375, 0.4375, 0.375, 0.375, 0.375, 0.75, 0.375, 0.8125, 0.375, 0.8125, 0.375, 0.75, 0.375, 0.8125, 0.375, 0.875, 0.375, 0.875, 0.375, 0.8125, 0.0, 0.0, 0.0, 0.0, 0.0, 0.0, 0.0, 0.0, 0.375, 0.5, 0.375, 0.75, 0.375, 0.75, 0.375, 0.5, 0.375, 0.4375, 0.375, 0.5, 0.375, 0.5, 0.375, 0.4375, 0.625, 0.5, 0.625, 0.4375, 0.625, 0.4375, 0.625, 0.5, 0.625, 0.875, 0.625, 0.8125, 0.625, 0.8125, 0.625, 0.875, 0.625, 0.8125, 0.625, 0.75, 0.625, 0.75, 0.625, 0.8125, 0.625, 0.4375, 0.625, 0.375, 0.625, 0.375, 0.625, 0.4375, 0.0, 0.0, 0.0, 0.0, 0.0, 0.0, 0.0, 0.0, 0.625, 0.75, 0.625, 0.5, 0.625, 0.5, 0.625, 0.75, 0.625, 0.5, 0.625, 0.5, 0.625, 0.5, 0.625, 0.5, 0.625, 0.5, 0.625, 0.75, 0.625, 0.75, 0.625, 0.5, 0.625, 0.75, 0.625, 0.5, 0.625, 0.5, 0.625, 0.75, 0.625, 0.5, 0.625, 0.5, 0.625, 0.5, 0.625, 0.5, 0.625, 0.75, 0.625, 0.75, 0.625, 0.75, 0.625, 0.75, 0.625, 0.75, 0.625, 0.75, 0.625, 0.75, 0.625, 0.75, 0.625, 0.5, 0.625, 0.4375, 0.625, 0.75, 0.0, 0.0, 0.0, 0.0, 0.0, 0.0, 0.0, 0.0, 0.0, 0.0, 0.0, 0.0, 0.0, 0.0, 0.0, 0.0, 0.0, 0.0, 0.0, 0.0, 0.0, 0.0, 0.0, 0.0, 0.0, 0.0, 0.0, 0.0, 0.0, 0.0, 0.0, 0.0, 0.0, 0.0, 0.625, 0.6667, 0.625, 0.5833, 0.625, 0.5833, 0.625, 0.6667, 0.625, 0.75, 0.625, 0.6667, 0.625, 0.6667, 0.625, 0.75, 0.625, 0.8125, 0.625, 0.7917, 0.625, 0.7917, 0.625, 0.8125, 0.625, 0.875, 0.625, 0.8333, 0.625, 0.8333, 0.625, 0.875, 0.625, 0.4375, 0.625, 0.4167, 0.625, 0.4167, 0.625, 0.4375, 0.625, 0.5, 0.625, 0.4583, 0.625, 0.4583, 0.625, 0.5, 0.625, 0.4167, 0.625, 0.375, 0.625, 0.375, 0.625, 0.4167, 0.625, 0.7917, 0.625, 0.75, 0.625, 0.75, 0.625, 0.7917, 0.625, 0.5833, 0.625, 0.5, 0.625, 0.5, 0.625, 0.5833, 0.0, 0.0, 0.0, 0.0, 0.0, 0.0, 0.0, 0.0, 0.0, 0.0, 0.0, 0.0, 0.0, 0.0, 0.0, 0.0, 0.625, 0.5833, 0.625, 0.5, 0.625, 0.5, 0.625, 0.5833, 0.625, 0.7917, 0.625, 0.75, 0.625, 0.75, 0.625, 0.7917, 0.625, 0.4167, 0.625, 0.375, 0.625, 0.375, 0.625, 0.4167, 0.625, 0.5, 0.625, 0.4583, 0.625, 0.4583, 0.625, 0.5, 0.625, 0.4375, 0.625, 0.4167, 0.625, 0.4167, 0.625, 0.4375, 0.625, 0.875, 0.625, 0.8333, 0.625, 0.8333, 0.625, 0.875, 0.625, 0.8125, 0.625, 0.7917, 0.625, 0.7917, 0.625, 0.8125, 0.625, 0.75, 0.625, 0.6667, 0.625, 0.6667, 0.625, 0.75, 0.625, 0.6667, 0.625, 0.5833, 0.625, 0.5833, 0.625, 0.6667, 0.0, 0.0, 0.0, 0.0, 0.0, 0.0, 0.0, 0.0, 0.0, 0.0, 0.0, 0.0, 0.0, 0.0, 0.0, 0.0, 0.0, 0.0, 0.0, 0.0, 0.0, 0.0, 0.0, 0.0, 0.625, 0.5833, 0.625, 0.5, 0.625, 0.5, 0.625, 0.5833, 0.625, 0.8125, 0.625, 0.8333, 0.625, 0.8333, 0.625, 0.8125, 0.625, 0.4167, 0.625, 0.375, 0.625, 0.375, 0.625, 0.4167, 0.625, 0.5, 0.625, 0.4583, 0.625, 0.4583, 0.625, 0.5, 0.625, 0.4375, 0.625, 0.4167, 0.625, 0.4167, 0.625, 0.4375, 0.625, 0.875, 0.625, 0.8333, 0.625, 0.8333, 0.625, 0.875, 0.625, 0.75, 0.625, 0.75, 0.625, 0.75, 0.625, 0.75, 0.625, 0.75, 0.625, 0.6667, 0.625, 0.6667, 0.625, 0.75, 0.625, 0.6667, 0.625, 0.5833, 0.625, 0.5833, 0.625, 0.6667, 0.0, 0.0, 0.0, 0.0, 0.0, 0.0, 0.0, 0.0, 0.0, 0.0, 0.0, 0.0, 0.0, 0.0, 0.0, 0.0, 0.625, 0.7917, 0.625, 0.75, 0.625, 0.75, 0.625, 0.7917, 0.625, 0.8125, 0.625, 0.7917, 0.625, 0.7917, 0.625, 0.8125, 0.625, 0.8125, 0.625, 0.7917, 0.625, 0.7917, 0.625, 0.8125, 0.625, 0.8333, 0.625, 0.8333, 0.625, 0.8333, 0.625, 0.8333, 0.625, 0.75, 0.625, 0.7917, 0.625, 0.7917, 0.625, 0.75, 0.625, 0.7917, 0.625, 0.75, 0.625, 0.75, 0.625, 0.7917, 0.625, 0.8333, 0.625, 0.8125, 0.625, 0.8125, 0.625, 0.8333, 0.625, 0.8333, 0.625, 0.8125, 0.625, 0.8125, 0.625, 0.8333, 0.625, 0.4583, 0.625, 0.4375, 0.625, 0.4375, 0.625, 0.4583, 0.625, 0.7917, 0.625, 0.8125, 0.625, 0.8125, 0.625, 0.7917, 0.625, 0.8333, 0.625, 0.8125, 0.625, 0.8125, 0.625, 0.8333, 0.625, 0.4583, 0.625, 0.4375, 0.625, 0.4375, 0.625, 0.4583, 0.625, 0.4583, 0.625, 0.4375, 0.625, 0.4375, 0.625, 0.4583, 0.625, 0.8333, 0.625, 0.8125, 0.625, 0.8125, 0.625, 0.8333, 0.6667, 0.5833, 0.6875, 0.5833, 0.6875, 0.6667, 0.6667, 0.6667, 0.6667, 0.5, 0.6875, 0.5, 0.6875, 0.5833, 0.6667, 0.5833, 0.625, 0.8333, 0.625, 0.8125, 0.625, 0.8125, 0.625, 0.8333, 0.625, 0.8333, 0.625, 0.8125, 0.625, 0.8125, 0.625, 0.8333, 0.625, 0.7917, 0.625, 0.8125, 0.625, 0.8125, 0.625, 0.7917, 0.625, 0.4583, 0.625, 0.4375, 0.625, 0.4375, 0.625, 0.4583, 0.625, 0.4583, 0.625, 0.4375, 0.625, 0.4375, 0.625, 0.4583, 0.625, 0.8333, 0.625, 0.8125, 0.625, 0.8125, 0.625, 0.8333, 0.625, 0.8333, 0.625, 0.8125, 0.625, 0.8125, 0.625, 0.8333, 0.625, 0.4583, 0.625, 0.4375, 0.625, 0.4375, 0.625, 0.4583, 0.6667, 0.6667, 0.6875, 0.6667, 0.6875, 0.75, 0.6667, 0.75, 0.625, 0.8333, 0.625, 0.8125, 0.625, 0.8125, 0.625, 0.8333, 0.625, 0.4583, 0.625, 0.4375, 0.625, 0.4375, 0.625, 0.4583, 0.625, 0.4583, 0.625, 0.4375, 0.625, 0.4375, 0.625, 0.4583, 0.625, 0.8333, 0.625, 0.8125, 0.625, 0.8125, 0.625, 0.8333, 0.625, 0.75, 0.625, 0.7917, 0.625, 0.7917, 0.625, 0.75, 0.625, 0.7917, 0.625, 0.7917, 0.625, 0.7917, 0.625, 0.7917, 0.625, 0.7917, 0.625, 0.75, 0.625, 0.75, 0.625, 0.7917, 0.625, 0.75, 0.625, 0.75, 0.625, 0.75, 0.625, 0.75, 0.625, 0.75, 0.625, 0.75, 0.625, 0.75, 0.625, 0.75, 0.625, 0.75, 0.625, 0.75, 0.625, 0.75, 0.625, 0.75, 0.625, 0.75, 0.625, 0.75, 0.625, 0.75, 0.625, 0.75, 0.625, 0.75, 0.625, 0.75, 0.625, 0.75, 0.625, 0.75])
me_cube_002.materials.append(mat_material_001)
me_cube_002.materials.append(mat_material_002)
me_cube_002.materials.append(mat_material_003)
me_cube_002.materials.append(mat_material_007)
me_cube_002.update()
me_cube_003 = bpy.data.meshes.new('Cube.003')
me_cube_003.from_pydata([(-1.0, -1.0, -1.0), (-1.0, -1.0, 1.0), (-1.0, 1.0, -1.0), (-1.0, 1.0, 1.0), (0.593, -1.0, -1.0), (1.0, -1.0, 1.0), (0.593, 1.0, -1.0), (1.0, 1.0, 1.0), (0.1038, 1.0, -1.0), (-0.1038, 1.0, -1.0), (-0.1038, 1.0, 1.0), (0.1038, 1.0, 1.0), (-0.1038, -1.0, -1.0), (0.1038, -1.0, -1.0), (0.1038, -1.0, 1.0), (-0.1038, -1.0, 1.0), (-1.0, 0.6, -1.0), (-1.0, 0.2, -1.0), (-1.0, -0.2, -1.0), (-1.0, -0.6, -1.0), (-1.0, -0.6, 1.0), (-1.0, -0.2, 1.0), (-1.0, 0.2, 1.0), (-1.0, 0.6, 1.0), (0.593, -0.6, -1.0), (0.593, -0.2, -1.0), (0.593, 0.2, -1.0), (0.593, 0.6, -1.0), (1.0, 0.6, 1.0), (1.0, 0.2, 1.0), (1.0, -0.2, 1.0), (1.0, -0.6, 1.0), (0.1038, 0.6, 1.0), (0.1038, 0.2, 1.0), (0.1038, -0.2, 1.0), (0.1038, -0.6, 1.0), (-0.1038, 0.6, 1.0), (-0.1038, 0.2, 1.0), (-0.1038, -0.2, 1.0), (-0.1038, -0.6, 1.0), (-0.1038, 0.6, -1.0), (-0.1038, 0.2, -1.0), (-0.1038, -0.2, -1.0), (-0.1038, -0.6, -1.0), (0.1038, 0.6, -1.0), (0.1038, 0.2, -1.0), (0.1038, -0.2, -1.0), (0.1038, -0.6, -1.0), (-1.0, -1.0, 0.5295), (-1.0, 1.0, 0.5295), (1.0, 1.0, 0.5295), (1.0, -1.0, 0.5295), (0.1038, -1.0, 0.5295), (-0.1038, -1.0, 0.5295), (-0.1038, 1.0, 0.5295), (0.1038, 1.0, 0.5295), (1.0, 0.6, 0.5295), (1.0, 0.2, 0.5295), (1.0, -0.2, 0.5295), (1.0, -0.6, 0.5295), (-1.0, -0.6, 0.5295), (-1.0, -0.2, 0.5295), (-1.0, 0.2, 0.5295), (-1.0, 0.6, 0.5295), (-1.0, 1.0, 0.3684), (1.0, 1.0, 0.3684), (1.0, -1.0, 0.3684), (0.1038, -1.0, 0.3684), (-0.1038, -1.0, 0.3684), (-0.1038, 1.0, 0.3684), (0.1038, 1.0, 0.3684), (1.0, 0.6, 0.3684), (1.0, 0.2, 0.3684), (1.0, -0.2, 0.3684), (1.0, -0.6, 0.3684), (-1.0, -0.6, 0.3684), (-1.0, -0.2, 0.3684), (-1.0, 0.2, 0.3684), (-1.0, 0.6, 0.3684), (-1.0, -1.0, 0.3684)], [], [(63, 23, 3, 49), (55, 11, 7, 50), (59, 31, 5, 51), (53, 15, 1, 48), (47, 24, 4, 13), (39, 20, 1, 15), (31, 35, 14, 5), (35, 39, 15, 14), (19, 43, 12, 0), (43, 47, 13, 12), (51, 5, 14, 52), (52, 14, 15, 53), (49, 3, 10, 54), (54, 10, 11, 55), (9, 8, 44, 40), (40, 44, 45, 41), (41, 45, 46, 42), (42, 46, 47, 43), (2, 9, 40, 16), (16, 40, 41, 17), (17, 41, 42, 18), (18, 42, 43, 19), (11, 10, 36, 32), (32, 36, 37, 33), (33, 37, 38, 34), (34, 38, 39, 35), (7, 11, 32, 28), (28, 32, 33, 29), (29, 33, 34, 30), (30, 34, 35, 31), (10, 3, 23, 36), (36, 23, 22, 37), (37, 22, 21, 38), (38, 21, 20, 39), (8, 6, 27, 44), (44, 27, 26, 45), (45, 26, 25, 46), (46, 25, 24, 47), (50, 7, 28, 56), (56, 28, 29, 57), (57, 29, 30, 58), (58, 30, 31, 59), (48, 1, 20, 60), (60, 20, 21, 61), (61, 21, 22, 62), (62, 22, 23, 63), (77, 62, 63, 78), (76, 61, 62, 77), (75, 60, 61, 76), (79, 48, 60, 75), (73, 58, 59, 74), (72, 57, 58, 73), (71, 56, 57, 72), (65, 50, 56, 71), (69, 54, 55, 70), (64, 49, 54, 69), (67, 52, 53, 68), (66, 51, 52, 67), (68, 53, 48, 79), (74, 59, 51, 66), (70, 55, 50, 65), (78, 63, 49, 64), (16, 78, 64, 2), (8, 70, 65, 6), (24, 74, 66, 4), (12, 68, 79, 0), (4, 66, 67, 13), (13, 67, 68, 12), (2, 64, 69, 9), (9, 69, 70, 8), (6, 65, 71, 27), (27, 71, 72, 26), (26, 72, 73, 25), (25, 73, 74, 24), (0, 79, 75, 19), (19, 75, 76, 18), (18, 76, 77, 17), (17, 77, 78, 16)])
me_cube_003.polygons.foreach_set('material_index', [0, 0, 0, 0, 1, 0, 0, 0, 1, 1, 0, 0, 0, 0, 1, 0, 1, 0, 1, 0, 1, 0, 0, 0, 0, 0, 0, 0, 0, 0, 0, 0, 0, 0, 1, 0, 1, 0, 0, 0, 0, 0, 0, 0, 0, 0, 0, 1, 0, 1, 0, 0, 0, 0, 0, 0, 1, 1, 1, 0, 0, 1, 1, 0, 0, 0, 0, 1, 0, 0, 0, 0, 0, 0, 1, 0, 1, 0])
_uv = me_cube_003.uv_layers.new(name='UVMap')
_uv.uv.foreach_set('vector', [0.5662, 0.2, 0.625, 0.2, 0.625, 0.25, 0.5662, 0.25, 0.5662, 0.4167, 0.625, 0.4167, 0.625, 0.5, 0.5662, 0.5, 0.5662, 0.7, 0.625, 0.7, 0.625, 0.75, 0.5662, 0.75, 0.5662, 0.9167, 0.625, 0.9167, 0.625, 1.0, 0.5662, 1.0, 0.2917, 0.7, 0.375, 0.7, 0.375, 0.75, 0.2917, 0.75, 0.7917, 0.7, 0.875, 0.7, 0.875, 0.75, 0.7917, 0.75, 0.625, 0.7, 0.7083, 0.7, 0.7083, 0.75, 0.625, 0.75, 0.7083, 0.7, 0.7917, 0.7, 0.7917, 0.75, 0.7083, 0.75, 0.125, 0.7, 0.2083, 0.7, 0.2083, 0.75, 0.125, 0.75, 0.2083, 0.7, 0.2917, 0.7, 0.2917, 0.75, 0.2083, 0.75, 0.5662, 0.75, 0.625, 0.75, 0.625, 0.8333, 0.5662, 0.8333, 0.5662, 0.8333, 0.625, 0.8333, 0.625, 0.9167, 0.5662, 0.9167, 0.5662, 0.25, 0.625, 0.25, 0.625, 0.3333, 0.5662, 0.3333, 0.5662, 0.3333, 0.625, 0.3333, 0.625, 0.4167, 0.5662, 0.4167, 0.2083, 0.5, 0.2917, 0.5, 0.2917, 0.55, 0.2083, 0.55, 0.2083, 0.55, 0.2917, 0.55, 0.2917, 0.6, 0.2083, 0.6, 0.2083, 0.6, 0.2917, 0.6, 0.2917, 0.65, 0.2083, 0.65, 0.2083, 0.65, 0.2917, 0.65, 0.2917, 0.7, 0.2083, 0.7, 0.125, 0.5, 0.2083, 0.5, 0.2083, 0.55, 0.125, 0.55, 0.125, 0.55, 0.2083, 0.55, 0.2083, 0.6, 0.125, 0.6, 0.125, 0.6, 0.2083, 0.6, 0.2083, 0.65, 0.125, 0.65, 0.125, 0.65, 0.2083, 0.65, 0.2083, 0.7, 0.125, 0.7, 0.7083, 0.5, 0.7917, 0.5, 0.7917, 0.55, 0.7083, 0.55, 0.7083, 0.55, 0.7917, 0.55, 0.7917, 0.6, 0.7083, 0.6, 0.7083, 0.6, 0.7917, 0.6, 0.7917, 0.65, 0.7083, 0.65, 0.7083, 0.65, 0.7917, 0.65, 0.7917, 0.7, 0.7083, 0.7, 0.625, 0.5, 0.7083, 0.5, 0.7083, 0.55, 0.625, 0.55, 0.625, 0.55, 0.7083, 0.55, 0.7083, 0.6, 0.625, 0.6, 0.625, 0.6, 0.7083, 0.6, 0.7083, 0.65, 0.625, 0.65, 0.625, 0.65, 0.7083, 0.65, 0.7083, 0.7, 0.625, 0.7, 0.7917, 0.5, 0.875, 0.5, 0.875, 0.55, 0.7917, 0.55, 0.7917, 0.55, 0.875, 0.55, 0.875, 0.6, 0.7917, 0.6, 0.7917, 0.6, 0.875, 0.6, 0.875, 0.65, 0.7917, 0.65, 0.7917, 0.65, 0.875, 0.65, 0.875, 0.7, 0.7917, 0.7, 0.2917, 0.5, 0.375, 0.5, 0.375, 0.55, 0.2917, 0.55, 0.2917, 0.55, 0.375, 0.55, 0.375, 0.6, 0.2917, 0.6, 0.2917, 0.6, 0.375, 0.6, 0.375, 0.65, 0.2917, 0.65, 0.2917, 0.65, 0.375, 0.65, 0.375, 0.7, 0.2917, 0.7, 0.5662, 0.5, 0.625, 0.5, 0.625, 0.55, 0.5662, 0.55, 0.5662, 0.55, 0.625, 0.55, 0.625, 0.6, 0.5662, 0.6, 0.5662, 0.6, 0.625, 0.6, 0.625, 0.65, 0.5662, 0.65, 0.5662, 0.65, 0.625, 0.65, 0.625, 0.7, 0.5662, 0.7, 0.5662, 0.0, 0.625, 0.0, 0.625, 0.05, 0.5662, 0.05, 0.5662, 0.05, 0.625, 0.05, 0.625, 0.1, 0.5662, 0.1, 0.5662, 0.1, 0.625, 0.1, 0.625, 0.15, 0.5662, 0.15, 0.5662, 0.15, 0.625, 0.15, 0.625, 0.2, 0.5662, 0.2, 0.5461, 0.15, 0.5662, 0.15, 0.5662, 0.2, 0.5461, 0.2, 0.5461, 0.1, 0.5662, 0.1, 0.5662, 0.15, 0.5461, 0.15, 0.5461, 0.05, 0.5662, 0.05, 0.5662, 0.1, 0.5461, 0.1, 0.5461, 0.0, 0.5662, 0.0, 0.5662, 0.05, 0.5461, 0.05, 0.5461, 0.65, 0.5662, 0.65, 0.5662, 0.7, 0.5461, 0.7, 0.5461, 0.6, 0.5662, 0.6, 0.5662, 0.65, 0.5461, 0.65, 0.5461, 0.55, 0.5662, 0.55, 0.5662, 0.6, 0.5461, 0.6, 0.5461, 0.5, 0.5662, 0.5, 0.5662, 0.55, 0.5461, 0.55, 0.5461, 0.3333, 0.5662, 0.3333, 0.5662, 0.4167, 0.5461, 0.4167, 0.5461, 0.25, 0.5662, 0.25, 0.5662, 0.3333, 0.5461, 0.3333, 0.5461, 0.8333, 0.5662, 0.8333, 0.5662, 0.9167, 0.5461, 0.9167, 0.5461, 0.75, 0.5662, 0.75, 0.5662, 0.8333, 0.5461, 0.8333, 0.5461, 0.9167, 0.5662, 0.9167, 0.5662, 1.0, 0.5461, 1.0, 0.5461, 0.7, 0.5662, 0.7, 0.5662, 0.75, 0.5461, 0.75, 0.5461, 0.4167, 0.5662, 0.4167, 0.5662, 0.5, 0.5461, 0.5, 0.5461, 0.2, 0.5662, 0.2, 0.5662, 0.25, 0.5461, 0.25, 0.375, 0.2, 0.5461, 0.2, 0.5461, 0.25, 0.375, 0.25, 0.375, 0.4167, 0.5461, 0.4167, 0.5461, 0.5, 0.375, 0.5, 0.375, 0.7, 0.5461, 0.7, 0.5461, 0.75, 0.375, 0.75, 0.375, 0.9167, 0.5461, 0.9167, 0.5461, 1.0, 0.375, 1.0, 0.375, 0.75, 0.5461, 0.75, 0.5461, 0.8333, 0.375, 0.8333, 0.375, 0.8333, 0.5461, 0.8333, 0.5461, 0.9167, 0.375, 0.9167, 0.375, 0.25, 0.5461, 0.25, 0.5461, 0.3333, 0.375, 0.3333, 0.375, 0.3333, 0.5461, 0.3333, 0.5461, 0.4167, 0.375, 0.4167, 0.375, 0.5, 0.5461, 0.5, 0.5461, 0.55, 0.375, 0.55, 0.375, 0.55, 0.5461, 0.55, 0.5461, 0.6, 0.375, 0.6, 0.375, 0.6, 0.5461, 0.6, 0.5461, 0.65, 0.375, 0.65, 0.375, 0.65, 0.5461, 0.65, 0.5461, 0.7, 0.375, 0.7, 0.375, 0.0, 0.5461, 0.0, 0.5461, 0.05, 0.375, 0.05, 0.375, 0.05, 0.5461, 0.05, 0.5461, 0.1, 0.375, 0.1, 0.375, 0.1, 0.5461, 0.1, 0.5461, 0.15, 0.375, 0.15, 0.375, 0.15, 0.5461, 0.15, 0.5461, 0.2, 0.375, 0.2])
me_cube_003.materials.append(mat_material_001)
me_cube_003.materials.append(mat_material)
me_cube_003.update()
me_cube_004 = bpy.data.meshes.new('Cube.004')
me_cube_004.from_pydata([(-0.006094, -0.2276, 15.91), (0.1665, -0.2276, 15.46), (1.034, -0.2276, -1.0), (0.9012, -0.1769, 1.0), (1.034, 0.4458, -1.0), (0.9012, 0.4494, 1.0), (-0.006094, 0.4458, -1.0), (-0.006094, 0.382, 1.0), (-0.006094, -0.3171, -1.0), (-0.006094, -0.2258, 1.0), (1.29, -0.3058, -4.457), (1.29, 0.3616, -4.457), (0.25, -0.3058, -4.457), (0.25, 0.3616, -4.457), (1.402, -0.2276, -9.903), (1.402, 0.2308, -9.903), (0.5907, -0.2276, -9.903), (0.5907, 0.2308, -9.903), (1.399, -0.1818, -16.15), (1.399, 0.1952, -16.15), (0.7587, -0.1818, -16.15), (0.7587, 0.1952, -16.15), (0.6227, 0.3296, -12.13), (0.6227, -0.1839, -12.13), (1.551, -0.1839, -12.13), (1.551, 0.3296, -12.13), (-0.006094, 0.2308, 4.319), (0.8129, 0.287, 4.319), (0.8129, -0.1774, 4.319), (-0.006094, 0.3403, 7.699), (1.344, 0.4095, 7.988), (1.344, -0.2979, 7.988), (-0.006094, 0.3403, 11.51), (1.159, 0.3911, 12.45), (1.159, -0.2979, 12.45), (2.182, 0.2308, 8.481), (2.182, -0.2276, 8.481), (2.154, 0.2308, 10.35), (2.154, -0.2276, 10.35), (1.678, 0.3421, 12.08), (1.79, 0.3496, 9.962), (1.79, -0.2276, 8.481), (1.678, -0.2276, 12.08), (1.528, 0.1649, 5.516), (1.528, -0.2201, 5.933), (1.83, 0.1649, 4.719), (1.824, -0.2201, 5.47), (1.399, -0.2276, -17.65), (1.399, 0.1952, -17.05), (0.7488, -0.2276, -17.65), (0.7488, 0.1952, -17.05), (1.399, -0.8651, -19.67), (1.399, 0.2943, -19.67), (0.7488, -0.9234, -19.67), (0.7488, 0.2943, -19.67), (0.7488, 0.2771, -18.81), (0.7488, -0.9234, -18.81), (1.399, -0.8651, -18.81), (1.399, 0.2771, -18.81), (2.3, -0.2434, 6.314), (2.3, 0.2161, 5.856), (1.914, 0.2161, 6.6), (1.468, 0.2563, 6.6), (1.468, -0.2434, 6.6), (1.914, -0.2434, 6.6), (0.4476, 0.4494, 1.0), (0.5138, -0.2276, -1.0), (0.5138, 0.4458, -1.0), (0.4476, -0.2258, 1.0), (0.7699, -0.3058, -4.457), (0.7699, 0.3616, -4.457), (1.008, -0.2276, -9.903), (1.008, 0.2308, -9.903), (1.091, -0.1818, -16.15), (1.091, 0.1952, -16.15), (1.043, 0.3296, -12.13), (1.043, -0.1839, -12.13), (0.4034, 0.3126, 4.319), (0.4034, -0.2427, 4.319), (0.696, 0.4982, 8.09), (0.696, -0.3579, 8.09), (0.5764, 0.456, 11.98), (0.5764, -0.3008, 11.98), (1.091, -0.2276, -17.65), (1.091, 0.1952, -17.05), (1.091, -0.9234, -19.67), (1.091, 0.2943, -19.67), (1.091, 0.2771, -18.81), (1.091, -0.9234, -18.81), (1.346, 0.3222, -7.18), (0.4083, 0.3222, -7.18), (1.346, -0.2956, -7.18), (0.4083, -0.2956, -7.18), (0.8892, -0.2956, -7.18), (0.8892, 0.3222, -7.18), (0.8876, 0.3395, 2.213), (0.8876, -0.177, 2.213), (-0.006094, 0.3166, 2.213), (0.4408, -0.2423, 2.213), (0.4408, 0.3651, 2.213), (2.241, 0.2235, 7.54), (1.852, 0.2479, 7.593), (1.349, -0.2858, 7.047), (2.241, -0.2506, 7.54), (1.349, 0.3266, 7.047), (1.852, -0.2506, 7.54), (1.159, 0.1614, 12.45), (1.159, -0.06824, 12.45), (2.182, 0.07804, 8.481), (2.182, -0.07477, 8.481), (2.154, 0.07804, 10.35), (2.154, -0.07477, 10.35), (1.678, -0.03769, 12.08), (1.678, 0.1522, 12.08), (2.3, -0.09023, 6.161), (2.3, 0.06293, 6.009), (2.241, -0.09259, 7.54), (2.241, 0.06544, 7.54), (1.213, 0.1614, 12.61), (1.213, -0.06824, 12.61), (2.236, 0.07804, 8.642), (2.236, -0.07477, 8.642), (2.208, 0.07804, 10.51), (2.208, -0.07477, 10.51), (1.732, -0.03769, 12.24), (1.732, 0.1522, 12.24), (2.354, -0.09023, 6.323), (2.354, 0.06293, 6.17), (2.295, -0.09259, 7.702), (2.295, 0.06544, 7.702), (0.006094, -0.2276, 15.91), (-0.1665, -0.2276, 15.46), (-1.034, -0.2276, -1.0), (-0.9012, -0.1769, 1.0), (-1.034, 0.4458, -1.0), (-0.9012, 0.4494, 1.0), (0.006094, 0.4458, -1.0), (0.006094, 0.382, 1.0), (0.006094, -0.3171, -1.0), (0.006094, -0.2258, 1.0), (-1.29, -0.3058, -4.457), (-1.29, 0.3616, -4.457), (-0.25, -0.3058, -4.457), (-0.25, 0.3616, -4.457), (-1.402, -0.2276, -9.903), (-1.402, 0.2308, -9.903), (-0.5836, -0.2276, -9.903), (-0.5836, 0.2308, -9.903), (-1.399, -0.1818, -16.15), (-1.399, 0.1952, -16.15), (-0.7516, -0.1818, -16.15), (-0.7516, 0.1952, -16.15), (-0.6156, 0.3296, -12.13), (-0.6156, -0.1839, -12.13), (-1.551, -0.1839, -12.13), (-1.551, 0.3296, -12.13), (0.006094, 0.2308, 4.319), (-0.8129, 0.287, 4.319), (-0.8129, -0.1774, 4.319), (0.006094, 0.3403, 7.699), (-1.398, 0.4095, 8.481), (-1.398, -0.2979, 8.481), (0.006094, 0.3403, 11.51), (-1.159, 0.3911, 12.45), (-1.159, -0.2979, 12.45), (-2.182, 0.2308, 8.481), (-2.182, -0.2276, 8.481), (-2.154, 0.2308, 10.35), (-2.154, -0.2276, 10.35), (-1.678, 0.3421, 12.08), (-1.79, 0.3496, 9.962), (-1.79, -0.2276, 8.481), (-1.678, -0.2276, 12.08), (-1.658, 0.1649, 5.516), (-1.658, -0.2201, 5.933), (-1.83, 0.1649, 4.719), (-1.824, -0.2201, 5.47), (-1.399, -0.2276, -17.65), (-1.399, 0.1952, -17.05), (-0.7488, -0.2276, -17.65), (-0.7488, 0.1952, -17.05), (-1.399, -0.8651, -19.67), (-1.399, 0.2943, -19.67), (-0.7488, -0.9234, -19.67), (-0.7488, 0.2943, -19.67), (-0.7488, 0.2771, -18.81), (-0.7488, -0.9234, -18.81), (-1.399, -0.8651, -18.81), (-1.399, 0.2771, -18.81), (-2.3, -0.2434, 6.314), (-2.3, 0.2161, 5.856), (-1.914, 0.2161, 6.6), (-1.528, 0.2563, 6.6), (-1.528, -0.2434, 6.6), (-1.914, -0.2434, 6.6), (-0.4476, 0.4494, 1.0), (-0.5138, -0.2276, -1.0), (-0.5138, 0.4458, -1.0), (-0.4476, -0.2258, 1.0), (-0.7699, -0.3058, -4.457), (-0.7699, 0.3616, -4.457), (-1.008, -0.2276, -9.903), (-1.008, 0.2308, -9.903), (-1.091, -0.1818, -16.15), (-1.091, 0.1952, -16.15), (-1.043, 0.3296, -12.13), (-1.043, -0.1839, -12.13), (-0.4034, 0.3126, 4.319), (-0.4034, -0.2427, 4.319), (-0.696, 0.4982, 8.09), (-0.696, -0.3579, 8.09), (-0.5764, 0.456, 11.98), (-0.5764, -0.3008, 11.98), (-1.091, -0.2276, -17.65), (-1.091, 0.1952, -17.05), (-1.091, -0.9234, -19.67), (-1.091, 0.2943, -19.67), (-1.091, 0.2771, -18.81), (-1.091, -0.9234, -18.81), (-1.346, 0.3222, -7.18), (-0.4012, 0.3222, -7.18), (-1.346, -0.2956, -7.18), (-0.4012, -0.2956, -7.18), (-0.8892, -0.2956, -7.18), (-0.8892, 0.3222, -7.18), (-0.8876, 0.3395, 2.213), (-0.8876, -0.177, 2.213), (0.006094, 0.3166, 2.213), (-0.4408, -0.2423, 2.213), (-0.4408, 0.3651, 2.213), (-2.241, 0.2235, 7.54), (-1.852, 0.2479, 7.593), (-1.463, -0.2858, 7.54), (-2.241, -0.2506, 7.54), (-1.463, 0.3266, 7.54), (-1.852, -0.2506, 7.54), (-1.159, 0.1614, 12.45), (-1.159, -0.06824, 12.45), (-2.182, 0.07804, 8.481), (-2.182, -0.07477, 8.481), (-2.154, 0.07804, 10.35), (-2.154, -0.07477, 10.35), (-1.678, -0.03769, 12.08), (-1.678, 0.1522, 12.08), (-2.3, -0.09023, 6.161), (-2.3, 0.06293, 6.009), (-2.241, -0.09259, 7.54), (-2.241, 0.06544, 7.54), (-1.213, 0.1614, 12.61), (-1.213, -0.06824, 12.61), (-2.236, 0.07804, 8.642), (-2.236, -0.07477, 8.642), (-2.208, 0.07804, 10.51), (-2.208, -0.07477, 10.51), (-1.732, -0.03769, 12.24), (-1.732, 0.1522, 12.24), (-2.354, -0.09023, 6.323), (-2.354, 0.06293, 6.17), (-2.295, -0.09259, 7.702), (-2.295, 0.06544, 7.702)], [(0, 1), (130, 131)], [(67, 65, 5, 4), (4, 5, 3, 2), (66, 8, 12, 69), (96, 95, 27, 28), (66, 68, 9, 8), (94, 89, 15, 72), (67, 4, 11, 70), (4, 2, 10, 11), (8, 6, 13, 12), (23, 22, 21, 20), (89, 91, 14, 15), (92, 90, 17, 16), (93, 92, 16, 71), (20, 21, 50, 49), (76, 23, 20, 73), (75, 25, 19, 74), (25, 24, 18, 19), (15, 14, 24, 25), (72, 15, 25, 75), (71, 16, 23, 76), (16, 17, 22, 23), (99, 97, 26, 77), (98, 96, 28, 78), (28, 27, 30, 31), (78, 28, 31, 80), (77, 26, 29, 79), (40, 39, 37, 35), (80, 31, 34, 82), (79, 29, 32, 81), (108, 35, 37, 110), (42, 41, 36, 38), (112, 42, 38, 111), (107, 34, 42, 112), (34, 31, 41, 42), (30, 33, 39, 40), (63, 62, 43, 44), (62, 61, 45, 43), (64, 63, 44, 46), (56, 55, 54, 53), (73, 20, 49, 83), (74, 19, 48, 84), (19, 18, 47, 48), (86, 52, 51, 85), (88, 56, 53, 85), (87, 58, 52, 86), (58, 57, 51, 52), (48, 47, 57, 58), (84, 48, 58, 87), (83, 49, 56, 88), (49, 50, 55, 56), (105, 102, 63, 64), (103, 105, 64, 59), (104, 101, 61, 62), (102, 104, 62, 63), (116, 103, 59, 114), (101, 100, 60, 61), (47, 83, 88, 57), (50, 84, 87, 55), (55, 87, 86, 54), (57, 88, 85, 51), (54, 86, 85, 53), (21, 74, 84, 50), (18, 73, 83, 47), (30, 79, 81, 33), (27, 77, 79, 30), (95, 99, 77, 27), (14, 71, 76, 24), (17, 72, 75, 22), (22, 75, 74, 21), (24, 76, 73, 18), (91, 93, 71, 14), (6, 67, 70, 13), (90, 94, 72, 17), (2, 3, 68, 66), (2, 66, 69, 10), (6, 7, 65, 67), (13, 70, 94, 90), (10, 69, 93, 91), (69, 12, 92, 93), (12, 13, 90, 92), (11, 10, 91, 89), (70, 11, 89, 94), (5, 65, 99, 95), (68, 3, 96, 98), (65, 7, 97, 99), (3, 5, 95, 96), (40, 35, 100, 101), (109, 36, 103, 116), (31, 30, 104, 102), (30, 40, 101, 104), (36, 41, 105, 103), (41, 31, 102, 105), (35, 108, 117, 100), (115, 117, 129, 127), (100, 117, 115, 60), (107, 112, 124, 119), (33, 106, 113, 39), (111, 109, 121, 123), (39, 113, 110, 37), (109, 116, 128, 121), (36, 109, 111, 38), (113, 106, 118, 125), (120, 121, 128, 129), (129, 128, 126, 127), (118, 119, 124, 125), (125, 124, 123, 122), (121, 120, 122, 123), (108, 110, 122, 120), (106, 107, 119, 118), (110, 113, 125, 122), (116, 114, 126, 128), (117, 108, 120, 129), (112, 111, 123, 124), (114, 115, 127, 126), (197, 134, 135, 195), (134, 132, 133, 135), (196, 199, 142, 138), (226, 158, 157, 225), (196, 138, 139, 198), (224, 202, 145, 219), (197, 200, 141, 134), (134, 141, 140, 132), (138, 142, 143, 136), (153, 150, 151, 152), (219, 145, 144, 221), (222, 146, 147, 220), (223, 201, 146, 222), (150, 179, 180, 151), (206, 203, 150, 153), (205, 204, 149, 155), (155, 149, 148, 154), (145, 155, 154, 144), (202, 205, 155, 145), (201, 206, 153, 146), (146, 153, 152, 147), (229, 207, 156, 227), (228, 208, 158, 226), (158, 161, 160, 157), (208, 210, 161, 158), (207, 209, 159, 156), (170, 165, 167, 169), (210, 212, 164, 161), (209, 211, 162, 159), (238, 240, 167, 165), (172, 168, 166, 171), (242, 241, 168, 172), (237, 242, 172, 164), (164, 172, 171, 161), (160, 170, 169, 163), (193, 174, 173, 192), (192, 173, 175, 191), (194, 176, 174, 193), (186, 183, 184, 185), (203, 213, 179, 150), (204, 214, 178, 149), (149, 178, 177, 148), (216, 215, 181, 182), (218, 215, 183, 186), (217, 216, 182, 188), (188, 182, 181, 187), (178, 188, 187, 177), (214, 217, 188, 178), (213, 218, 186, 179), (179, 186, 185, 180), (235, 194, 193, 232), (233, 189, 194, 235), (234, 192, 191, 231), (232, 193, 192, 234), (246, 244, 189, 233), (231, 191, 190, 230), (177, 187, 218, 213), (180, 185, 217, 214), (185, 184, 216, 217), (187, 181, 215, 218), (184, 183, 215, 216), (151, 180, 214, 204), (148, 177, 213, 203), (160, 163, 211, 209), (157, 160, 209, 207), (225, 157, 207, 229), (144, 154, 206, 201), (147, 152, 205, 202), (152, 151, 204, 205), (154, 148, 203, 206), (221, 144, 201, 223), (136, 143, 200, 197), (220, 147, 202, 224), (132, 196, 198, 133), (132, 140, 199, 196), (136, 197, 195, 137), (143, 220, 224, 200), (140, 221, 223, 199), (199, 223, 222, 142), (142, 222, 220, 143), (141, 219, 221, 140), (200, 224, 219, 141), (135, 225, 229, 195), (198, 228, 226, 133), (195, 229, 227, 137), (133, 226, 225, 135), (170, 231, 230, 165), (239, 246, 233, 166), (161, 232, 234, 160), (160, 234, 231, 170), (166, 233, 235, 171), (171, 235, 232, 161), (165, 230, 247, 238), (245, 257, 259, 247), (230, 190, 245, 247), (237, 249, 254, 242), (163, 169, 243, 236), (241, 253, 251, 239), (169, 167, 240, 243), (239, 251, 258, 246), (166, 168, 241, 239), (243, 255, 248, 236), (250, 259, 258, 251), (259, 257, 256, 258), (248, 255, 254, 249), (255, 252, 253, 254), (251, 253, 252, 250), (238, 250, 252, 240), (236, 248, 249, 237), (240, 252, 255, 243), (246, 258, 256, 244), (247, 259, 250, 238), (242, 254, 253, 241), (244, 256, 257, 245)])
me_cube_004.polygons.foreach_set('material_index', [1, 1, 1, 0, 1, 1, 1, 1, 1, 1, 1, 1, 1, 2, 1, 1, 1, 1, 1, 1, 1, 0, 0, 0, 0, 0, 0, 0, 0, 0, 0, 0, 0, 0, 0, 0, 0, 0, 2, 2, 2, 2, 2, 2, 2, 2, 2, 2, 2, 2, 0, 0, 0, 0, 0, 0, 2, 2, 2, 2, 2, 2, 2, 0, 0, 0, 1, 1, 1, 1, 1, 1, 1, 1, 1, 1, 1, 1, 1, 1, 1, 1, 0, 0, 0, 0, 0, 0, 0, 0, 0, 0, 0, 2, 0, 2, 0, 2, 0, 2, 0, 2, 2, 2, 2, 2, 2, 2, 2, 2, 2, 2, 2, 2, 1, 1, 1, 0, 1, 1, 1, 1, 1, 1, 1, 1, 1, 2, 1, 1, 1, 1, 1, 1, 1, 0, 0, 0, 0, 0, 0, 0, 0, 0, 0, 0, 0, 0, 0, 0, 0, 0, 2, 2, 2, 2, 2, 2, 2, 2, 2, 2, 2, 2, 0, 0, 0, 0, 0, 0, 2, 2, 2, 2, 2, 2, 2, 0, 0, 0, 1, 1, 1, 1, 1, 1, 1, 1, 1, 1, 1, 1, 1, 1, 1, 1, 0, 0, 0, 0, 0, 0, 0, 0, 0, 0, 0, 2, 0, 2, 0, 2, 0, 2, 0, 2, 2, 2, 2, 2, 2, 2, 2, 2, 2, 2, 2, 2])
_uv = me_cube_004.uv_layers.new(name='UVMap')
_uv.uv.foreach_set('vector', [0.375, 0.4375, 0.625, 0.4375, 0.625, 0.5, 0.375, 0.5, 0.375, 0.5, 0.625, 0.5, 0.625, 0.75, 0.375, 0.75, 0.375, 0.8125, 0.375, 0.875, 0.375, 0.875, 0.375, 0.8125, 0.625, 0.75, 0.625, 0.5, 0.625, 0.5, 0.625, 0.75, 0.375, 0.8125, 0.625, 0.8125, 0.625, 0.875, 0.375, 0.875, 0.375, 0.4375, 0.375, 0.5, 0.375, 0.5, 0.375, 0.4375, 0.375, 0.4375, 0.375, 0.5, 0.375, 0.5, 0.375, 0.4375, 0.375, 0.5, 0.375, 0.75, 0.375, 0.75, 0.375, 0.5, 0.0, 0.0, 0.0, 0.0, 0.0, 0.0, 0.0, 0.0, 0.0, 0.0, 0.0, 0.0, 0.0, 0.0, 0.0, 0.0, 0.375, 0.5, 0.375, 0.75, 0.375, 0.75, 0.375, 0.5, 0.0, 0.0, 0.0, 0.0, 0.0, 0.0, 0.0, 0.0, 0.375, 0.8125, 0.375, 0.875, 0.375, 0.875, 0.375, 0.8125, 0.0, 0.0, 0.0, 0.0, 0.0, 0.0, 0.0, 0.0, 0.375, 0.8125, 0.375, 0.875, 0.375, 0.875, 0.375, 0.8125, 0.375, 0.4375, 0.375, 0.5, 0.375, 0.5, 0.375, 0.4375, 0.375, 0.5, 0.375, 0.75, 0.375, 0.75, 0.375, 0.5, 0.375, 0.5, 0.375, 0.75, 0.375, 0.75, 0.375, 0.5, 0.375, 0.4375, 0.375, 0.5, 0.375, 0.5, 0.375, 0.4375, 0.375, 0.8125, 0.375, 0.875, 0.375, 0.875, 0.375, 0.8125, 0.0, 0.0, 0.0, 0.0, 0.0, 0.0, 0.0, 0.0, 0.625, 0.4375, 0.625, 0.375, 0.625, 0.375, 0.625, 0.4375, 0.625, 0.8125, 0.625, 0.75, 0.625, 0.75, 0.625, 0.8125, 0.625, 0.75, 0.625, 0.5, 0.625, 0.5, 0.625, 0.75, 0.625, 0.8125, 0.625, 0.75, 0.625, 0.75, 0.625, 0.8125, 0.625, 0.4375, 0.625, 0.375, 0.625, 0.375, 0.625, 0.4375, 0.625, 0.5, 0.625, 0.5, 0.625, 0.5, 0.625, 0.5, 0.625, 0.8125, 0.625, 0.75, 0.625, 0.75, 0.625, 0.8125, 0.625, 0.4375, 0.625, 0.375, 0.625, 0.375, 0.625, 0.4375, 0.625, 0.5833, 0.625, 0.5, 0.625, 0.5, 0.625, 0.5833, 0.625, 0.75, 0.625, 0.75, 0.625, 0.75, 0.625, 0.75, 0.625, 0.6667, 0.625, 0.75, 0.625, 0.75, 0.625, 0.6667, 0.625, 0.6667, 0.625, 0.75, 0.625, 0.75, 0.625, 0.6667, 0.625, 0.75, 0.625, 0.75, 0.625, 0.75, 0.625, 0.75, 0.625, 0.5, 0.625, 0.5, 0.625, 0.5, 0.625, 0.5, 0.625, 0.75, 0.625, 0.5, 0.625, 0.5, 0.625, 0.75, 0.625, 0.5, 0.625, 0.5, 0.625, 0.5, 0.625, 0.5, 0.625, 0.75, 0.625, 0.75, 0.625, 0.75, 0.625, 0.75, 0.0, 0.0, 0.0, 0.0, 0.0, 0.0, 0.0, 0.0, 0.375, 0.8125, 0.375, 0.875, 0.375, 0.875, 0.375, 0.8125, 0.375, 0.4375, 0.375, 0.5, 0.375, 0.5, 0.375, 0.4375, 0.375, 0.5, 0.375, 0.75, 0.375, 0.75, 0.375, 0.5, 0.3125, 0.5, 0.375, 0.5, 0.375, 0.75, 0.3125, 0.75, 0.375, 0.8125, 0.375, 0.875, 0.375, 0.875, 0.375, 0.8125, 0.375, 0.4375, 0.375, 0.5, 0.375, 0.5, 0.375, 0.4375, 0.375, 0.5, 0.375, 0.75, 0.375, 0.75, 0.375, 0.5, 0.375, 0.5, 0.375, 0.75, 0.375, 0.75, 0.375, 0.5, 0.375, 0.4375, 0.375, 0.5, 0.375, 0.5, 0.375, 0.4375, 0.375, 0.8125, 0.375, 0.875, 0.375, 0.875, 0.375, 0.8125, 0.0, 0.0, 0.0, 0.0, 0.0, 0.0, 0.0, 0.0, 0.625, 0.75, 0.625, 0.75, 0.625, 0.75, 0.625, 0.75, 0.625, 0.75, 0.625, 0.75, 0.625, 0.75, 0.625, 0.75, 0.625, 0.5, 0.625, 0.5, 0.625, 0.5, 0.625, 0.5, 0.625, 0.75, 0.625, 0.5, 0.625, 0.5, 0.625, 0.75, 0.625, 0.6667, 0.625, 0.75, 0.625, 0.75, 0.625, 0.6667, 0.625, 0.5, 0.625, 0.5, 0.625, 0.5, 0.625, 0.5, 0.375, 0.75, 0.375, 0.8125, 0.375, 0.8125, 0.375, 0.75, 0.375, 0.375, 0.375, 0.4375, 0.375, 0.4375, 0.375, 0.375, 0.375, 0.375, 0.375, 0.4375, 0.375, 0.4375, 0.375, 0.375, 0.375, 0.75, 0.375, 0.8125, 0.375, 0.8125, 0.375, 0.75, 0.25, 0.5, 0.3125, 0.5, 0.3125, 0.75, 0.25, 0.75, 0.375, 0.375, 0.375, 0.4375, 0.375, 0.4375, 0.375, 0.375, 0.375, 0.75, 0.375, 0.8125, 0.375, 0.8125, 0.375, 0.75, 0.625, 0.5, 0.625, 0.4375, 0.625, 0.4375, 0.625, 0.5, 0.625, 0.5, 0.625, 0.4375, 0.625, 0.4375, 0.625, 0.5, 0.625, 0.5, 0.625, 0.4375, 0.625, 0.4375, 0.625, 0.5, 0.375, 0.75, 0.375, 0.8125, 0.375, 0.8125, 0.375, 0.75, 0.375, 0.375, 0.375, 0.4375, 0.375, 0.4375, 0.375, 0.375, 0.375, 0.375, 0.375, 0.4375, 0.375, 0.4375, 0.375, 0.375, 0.375, 0.75, 0.375, 0.8125, 0.375, 0.8125, 0.375, 0.75, 0.375, 0.75, 0.375, 0.8125, 0.375, 0.8125, 0.375, 0.75, 0.375, 0.375, 0.375, 0.4375, 0.375, 0.4375, 0.375, 0.375, 0.375, 0.375, 0.375, 0.4375, 0.375, 0.4375, 0.375, 0.375, 0.375, 0.75, 0.625, 0.75, 0.625, 0.8125, 0.375, 0.8125, 0.375, 0.75, 0.375, 0.8125, 0.375, 0.8125, 0.375, 0.75, 0.375, 0.375, 0.625, 0.375, 0.625, 0.4375, 0.375, 0.4375, 0.375, 0.375, 0.375, 0.4375, 0.375, 0.4375, 0.375, 0.375, 0.375, 0.75, 0.375, 0.8125, 0.375, 0.8125, 0.375, 0.75, 0.375, 0.8125, 0.375, 0.875, 0.375, 0.875, 0.375, 0.8125, 0.0, 0.0, 0.0, 0.0, 0.0, 0.0, 0.0, 0.0, 0.375, 0.5, 0.375, 0.75, 0.375, 0.75, 0.375, 0.5, 0.375, 0.4375, 0.375, 0.5, 0.375, 0.5, 0.375, 0.4375, 0.625, 0.5, 0.625, 0.4375, 0.625, 0.4375, 0.625, 0.5, 0.625, 0.8125, 0.625, 0.75, 0.625, 0.75, 0.625, 0.8125, 0.625, 0.4375, 0.625, 0.375, 0.625, 0.375, 0.625, 0.4375, 0.625, 0.75, 0.625, 0.5, 0.625, 0.5, 0.625, 0.75, 0.625, 0.5, 0.625, 0.5, 0.625, 0.5, 0.625, 0.5, 0.625, 0.6667, 0.625, 0.75, 0.625, 0.75, 0.625, 0.6667, 0.625, 0.75, 0.625, 0.5, 0.625, 0.5, 0.625, 0.75, 0.625, 0.5, 0.625, 0.5, 0.625, 0.5, 0.625, 0.5, 0.625, 0.75, 0.625, 0.75, 0.625, 0.75, 0.625, 0.75, 0.625, 0.75, 0.625, 0.75, 0.625, 0.75, 0.625, 0.75, 0.625, 0.5, 0.625, 0.5833, 0.625, 0.5833, 0.625, 0.5, 0.625, 0.5833, 0.625, 0.5833, 0.625, 0.5833, 0.625, 0.5833, 0.625, 0.5, 0.625, 0.5833, 0.625, 0.5833, 0.625, 0.5, 0.625, 0.6667, 0.625, 0.6667, 0.625, 0.6667, 0.625, 0.6667, 0.625, 0.5, 0.625, 0.5833, 0.625, 0.5833, 0.625, 0.5, 0.625, 0.6667, 0.625, 0.6667, 0.625, 0.6667, 0.625, 0.6667, 0.625, 0.5, 0.625, 0.5833, 0.625, 0.5833, 0.625, 0.5, 0.625, 0.6667, 0.625, 0.6667, 0.625, 0.6667, 0.625, 0.6667, 0.625, 0.75, 0.625, 0.6667, 0.625, 0.6667, 0.625, 0.75, 0.625, 0.5833, 0.625, 0.5833, 0.625, 0.5833, 0.625, 0.5833, 0.625, 0.5833, 0.625, 0.6667, 0.625, 0.6667, 0.625, 0.5833, 0.625, 0.5833, 0.625, 0.6667, 0.625, 0.6667, 0.625, 0.5833, 0.625, 0.5833, 0.625, 0.6667, 0.625, 0.6667, 0.625, 0.5833, 0.625, 0.5833, 0.625, 0.6667, 0.625, 0.6667, 0.625, 0.5833, 0.625, 0.6667, 0.625, 0.5833, 0.625, 0.5833, 0.625, 0.6667, 0.625, 0.5833, 0.625, 0.5833, 0.625, 0.5833, 0.625, 0.5833, 0.0, 0.0, 0.0, 0.0, 0.0, 0.0, 0.0, 0.0, 0.625, 0.5833, 0.625, 0.5833, 0.625, 0.5833, 0.625, 0.5833, 0.625, 0.6667, 0.625, 0.6667, 0.625, 0.6667, 0.625, 0.6667, 0.625, 0.5833, 0.625, 0.5833, 0.625, 0.5833, 0.625, 0.5833, 0.625, 0.6667, 0.625, 0.6667, 0.625, 0.6667, 0.625, 0.6667, 0.0, 0.0, 0.0, 0.0, 0.0, 0.0, 0.0, 0.0, 0.375, 0.4375, 0.375, 0.5, 0.625, 0.5, 0.625, 0.4375, 0.375, 0.5, 0.375, 0.75, 0.625, 0.75, 0.625, 0.5, 0.375, 0.8125, 0.375, 0.8125, 0.375, 0.875, 0.375, 0.875, 0.625, 0.75, 0.625, 0.75, 0.625, 0.5, 0.625, 0.5, 0.375, 0.8125, 0.375, 0.875, 0.625, 0.875, 0.625, 0.8125, 0.375, 0.4375, 0.375, 0.4375, 0.375, 0.5, 0.375, 0.5, 0.375, 0.4375, 0.375, 0.4375, 0.375, 0.5, 0.375, 0.5, 0.375, 0.5, 0.375, 0.5, 0.375, 0.75, 0.375, 0.75, 0.0, 0.0, 0.0, 0.0, 0.0, 0.0, 0.0, 0.0, 0.0, 0.0, 0.0, 0.0, 0.0, 0.0, 0.0, 0.0, 0.375, 0.5, 0.375, 0.5, 0.375, 0.75, 0.375, 0.75, 0.0, 0.0, 0.0, 0.0, 0.0, 0.0, 0.0, 0.0, 0.375, 0.8125, 0.375, 0.8125, 0.375, 0.875, 0.375, 0.875, 0.0, 0.0, 0.0, 0.0, 0.0, 0.0, 0.0, 0.0, 0.375, 0.8125, 0.375, 0.8125, 0.375, 0.875, 0.375, 0.875, 0.375, 0.4375, 0.375, 0.4375, 0.375, 0.5, 0.375, 0.5, 0.375, 0.5, 0.375, 0.5, 0.375, 0.75, 0.375, 0.75, 0.375, 0.5, 0.375, 0.5, 0.375, 0.75, 0.375, 0.75, 0.375, 0.4375, 0.375, 0.4375, 0.375, 0.5, 0.375, 0.5, 0.375, 0.8125, 0.375, 0.8125, 0.375, 0.875, 0.375, 0.875, 0.0, 0.0, 0.0, 0.0, 0.0, 0.0, 0.0, 0.0, 0.625, 0.4375, 0.625, 0.4375, 0.625, 0.375, 0.625, 0.375, 0.625, 0.8125, 0.625, 0.8125, 0.625, 0.75, 0.625, 0.75, 0.625, 0.75, 0.625, 0.75, 0.625, 0.5, 0.625, 0.5, 0.625, 0.8125, 0.625, 0.8125, 0.625, 0.75, 0.625, 0.75, 0.625, 0.4375, 0.625, 0.4375, 0.625, 0.375, 0.625, 0.375, 0.625, 0.5, 0.625, 0.5, 0.625, 0.5, 0.625, 0.5, 0.625, 0.8125, 0.625, 0.8125, 0.625, 0.75, 0.625, 0.75, 0.625, 0.4375, 0.625, 0.4375, 0.625, 0.375, 0.625, 0.375, 0.625, 0.5833, 0.625, 0.5833, 0.625, 0.5, 0.625, 0.5, 0.625, 0.75, 0.625, 0.75, 0.625, 0.75, 0.625, 0.75, 0.625, 0.6667, 0.625, 0.6667, 0.625, 0.75, 0.625, 0.75, 0.625, 0.6667, 0.625, 0.6667, 0.625, 0.75, 0.625, 0.75, 0.625, 0.75, 0.625, 0.75, 0.625, 0.75, 0.625, 0.75, 0.625, 0.5, 0.625, 0.5, 0.625, 0.5, 0.625, 0.5, 0.625, 0.75, 0.625, 0.75, 0.625, 0.5, 0.625, 0.5, 0.625, 0.5, 0.625, 0.5, 0.625, 0.5, 0.625, 0.5, 0.625, 0.75, 0.625, 0.75, 0.625, 0.75, 0.625, 0.75, 0.0, 0.0, 0.0, 0.0, 0.0, 0.0, 0.0, 0.0, 0.375, 0.8125, 0.375, 0.8125, 0.375, 0.875, 0.375, 0.875, 0.375, 0.4375, 0.375, 0.4375, 0.375, 0.5, 0.375, 0.5, 0.375, 0.5, 0.375, 0.5, 0.375, 0.75, 0.375, 0.75, 0.3125, 0.5, 0.3125, 0.75, 0.375, 0.75, 0.375, 0.5, 0.375, 0.8125, 0.375, 0.8125, 0.375, 0.875, 0.375, 0.875, 0.375, 0.4375, 0.375, 0.4375, 0.375, 0.5, 0.375, 0.5, 0.375, 0.5, 0.375, 0.5, 0.375, 0.75, 0.375, 0.75, 0.375, 0.5, 0.375, 0.5, 0.375, 0.75, 0.375, 0.75, 0.375, 0.4375, 0.375, 0.4375, 0.375, 0.5, 0.375, 0.5, 0.375, 0.8125, 0.375, 0.8125, 0.375, 0.875, 0.375, 0.875, 0.0, 0.0, 0.0, 0.0, 0.0, 0.0, 0.0, 0.0, 0.625, 0.75, 0.625, 0.75, 0.625, 0.75, 0.625, 0.75, 0.625, 0.75, 0.625, 0.75, 0.625, 0.75, 0.625, 0.75, 0.625, 0.5, 0.625, 0.5, 0.625, 0.5, 0.625, 0.5, 0.625, 0.75, 0.625, 0.75, 0.625, 0.5, 0.625, 0.5, 0.625, 0.6667, 0.625, 0.6667, 0.625, 0.75, 0.625, 0.75, 0.625, 0.5, 0.625, 0.5, 0.625, 0.5, 0.625, 0.5, 0.375, 0.75, 0.375, 0.75, 0.375, 0.8125, 0.375, 0.8125, 0.375, 0.375, 0.375, 0.375, 0.375, 0.4375, 0.375, 0.4375, 0.375, 0.375, 0.375, 0.375, 0.375, 0.4375, 0.375, 0.4375, 0.375, 0.75, 0.375, 0.75, 0.375, 0.8125, 0.375, 0.8125, 0.25, 0.5, 0.25, 0.75, 0.3125, 0.75, 0.3125, 0.5, 0.375, 0.375, 0.375, 0.375, 0.375, 0.4375, 0.375, 0.4375, 0.375, 0.75, 0.375, 0.75, 0.375, 0.8125, 0.375, 0.8125, 0.625, 0.5, 0.625, 0.5, 0.625, 0.4375, 0.625, 0.4375, 0.625, 0.5, 0.625, 0.5, 0.625, 0.4375, 0.625, 0.4375, 0.625, 0.5, 0.625, 0.5, 0.625, 0.4375, 0.625, 0.4375, 0.375, 0.75, 0.375, 0.75, 0.375, 0.8125, 0.375, 0.8125, 0.375, 0.375, 0.375, 0.375, 0.375, 0.4375, 0.375, 0.4375, 0.375, 0.375, 0.375, 0.375, 0.375, 0.4375, 0.375, 0.4375, 0.375, 0.75, 0.375, 0.75, 0.375, 0.8125, 0.375, 0.8125, 0.375, 0.75, 0.375, 0.75, 0.375, 0.8125, 0.375, 0.8125, 0.375, 0.375, 0.375, 0.375, 0.375, 0.4375, 0.375, 0.4375, 0.375, 0.375, 0.375, 0.375, 0.375, 0.4375, 0.375, 0.4375, 0.375, 0.75, 0.375, 0.8125, 0.625, 0.8125, 0.625, 0.75, 0.375, 0.75, 0.375, 0.75, 0.375, 0.8125, 0.375, 0.8125, 0.375, 0.375, 0.375, 0.4375, 0.625, 0.4375, 0.625, 0.375, 0.375, 0.375, 0.375, 0.375, 0.375, 0.4375, 0.375, 0.4375, 0.375, 0.75, 0.375, 0.75, 0.375, 0.8125, 0.375, 0.8125, 0.375, 0.8125, 0.375, 0.8125, 0.375, 0.875, 0.375, 0.875, 0.0, 0.0, 0.0, 0.0, 0.0, 0.0, 0.0, 0.0, 0.375, 0.5, 0.375, 0.5, 0.375, 0.75, 0.375, 0.75, 0.375, 0.4375, 0.375, 0.4375, 0.375, 0.5, 0.375, 0.5, 0.625, 0.5, 0.625, 0.5, 0.625, 0.4375, 0.625, 0.4375, 0.625, 0.8125, 0.625, 0.8125, 0.625, 0.75, 0.625, 0.75, 0.625, 0.4375, 0.625, 0.4375, 0.625, 0.375, 0.625, 0.375, 0.625, 0.75, 0.625, 0.75, 0.625, 0.5, 0.625, 0.5, 0.625, 0.5, 0.625, 0.5, 0.625, 0.5, 0.625, 0.5, 0.625, 0.6667, 0.625, 0.6667, 0.625, 0.75, 0.625, 0.75, 0.625, 0.75, 0.625, 0.75, 0.625, 0.5, 0.625, 0.5, 0.625, 0.5, 0.625, 0.5, 0.625, 0.5, 0.625, 0.5, 0.625, 0.75, 0.625, 0.75, 0.625, 0.75, 0.625, 0.75, 0.625, 0.75, 0.625, 0.75, 0.625, 0.75, 0.625, 0.75, 0.625, 0.5, 0.625, 0.5, 0.625, 0.5833, 0.625, 0.5833, 0.625, 0.5833, 0.625, 0.5833, 0.625, 0.5833, 0.625, 0.5833, 0.625, 0.5, 0.625, 0.5, 0.625, 0.5833, 0.625, 0.5833, 0.625, 0.6667, 0.625, 0.6667, 0.625, 0.6667, 0.625, 0.6667, 0.625, 0.5, 0.625, 0.5, 0.625, 0.5833, 0.625, 0.5833, 0.625, 0.6667, 0.625, 0.6667, 0.625, 0.6667, 0.625, 0.6667, 0.625, 0.5, 0.625, 0.5, 0.625, 0.5833, 0.625, 0.5833, 0.625, 0.6667, 0.625, 0.6667, 0.625, 0.6667, 0.625, 0.6667, 0.625, 0.75, 0.625, 0.75, 0.625, 0.6667, 0.625, 0.6667, 0.625, 0.5833, 0.625, 0.5833, 0.625, 0.5833, 0.625, 0.5833, 0.625, 0.5833, 0.625, 0.5833, 0.625, 0.6667, 0.625, 0.6667, 0.625, 0.5833, 0.625, 0.5833, 0.625, 0.6667, 0.625, 0.6667, 0.625, 0.5833, 0.625, 0.5833, 0.625, 0.6667, 0.625, 0.6667, 0.625, 0.5833, 0.625, 0.5833, 0.625, 0.6667, 0.625, 0.6667, 0.625, 0.6667, 0.625, 0.6667, 0.625, 0.5833, 0.625, 0.5833, 0.625, 0.5833, 0.625, 0.5833, 0.625, 0.5833, 0.625, 0.5833, 0.0, 0.0, 0.0, 0.0, 0.0, 0.0, 0.0, 0.0, 0.625, 0.5833, 0.625, 0.5833, 0.625, 0.5833, 0.625, 0.5833, 0.625, 0.6667, 0.625, 0.6667, 0.625, 0.6667, 0.625, 0.6667, 0.625, 0.5833, 0.625, 0.5833, 0.625, 0.5833, 0.625, 0.5833, 0.625, 0.6667, 0.625, 0.6667, 0.625, 0.6667, 0.625, 0.6667, 0.0, 0.0, 0.0, 0.0, 0.0, 0.0, 0.0, 0.0])
me_cube_004.materials.append(mat_material_004)
me_cube_004.materials.append(mat_material_005)
me_cube_004.materials.append(mat_material_006)
me_cube_004.update()

# ---- objects
ob_empty = bpy.data.objects.new('Empty', None)
ob_corpo = bpy.data.objects.new('Corpo', me_cube_002)
ob_cube = bpy.data.objects.new('Cube', me_cube_003)
ob_roupa = bpy.data.objects.new('Roupa', me_cube_004)

# ---- transforms, parenting, visibility, modifiers, constraints
ob_empty.location = (0.0, 0.0, 0.0)
ob_empty.rotation_euler = (1.571, -0.0, -0.0)
ob_empty.empty_display_type = 'IMAGE'
ob_empty.empty_display_size = 5.0
ob_corpo.location = (0.0, 0.0, 0.2044)
ob_corpo.scale = (0.3594, 0.5855, 0.1073)
_m = ob_corpo.modifiers.new('Mirror', 'MIRROR')
ob_cube.location = (-0.7162, -0.01401, -0.2847)
ob_cube.rotation_euler = (5.28e-09, -0.2218, -1.851e-08)
ob_cube.scale = (0.1339, 0.1329, 0.181)
ob_roupa.location = (0.0, 0.0, 0.2044)
ob_roupa.scale = (0.3505, 0.5855, 0.1073)

# ---- collection membership
col_collection.objects.link(ob_empty)
col_collection.objects.link(ob_corpo)
col_collection.objects.link(ob_cube)
col_collection.objects.link(ob_roupa)

# ---- scene / render settings (as saved in the file)
scene.frame_start = 1; scene.frame_end = 250; scene.frame_set(1)
scene.render.engine = 'BLENDER_EEVEE_NEXT'
scene.cycles.sampling_pattern = 'TABULATED_SOBOL'
scene.eevee.ray_tracing_options.trace_max_roughness = 0.0
bpy.context.view_layer.update()

# ---- added for rendering (the .blend has no active camera and no usable light): camera, sun
cam_auto = bpy.data.cameras.new('AutoCamera')
cam_auto.lens = 50.0
cam_auto.sensor_width = 36.0
cam_auto.clip_end = 1000.0
ob_auto_camera = bpy.data.objects.new('AutoCamera', cam_auto)
scene.collection.objects.link(ob_auto_camera)
ob_auto_camera.location = (4.16787, -5.12595, 3.44667)
ob_auto_camera.rotation_euler = (1.09748, -7.21219e-08, 0.694738)
scene.camera = ob_auto_camera
light_auto_sun = bpy.data.lights.new('AutoSun', 'SUN')
light_auto_sun.energy = 3.0
light_auto_sun.angle = 0.0523599
ob_auto_sun = bpy.data.objects.new('AutoSun', light_auto_sun)
scene.collection.objects.link(ob_auto_sun)
ob_auto_sun.rotation_euler = (0.872665, 0.174533, 0.523599)
bpy.context.view_layer.update()
